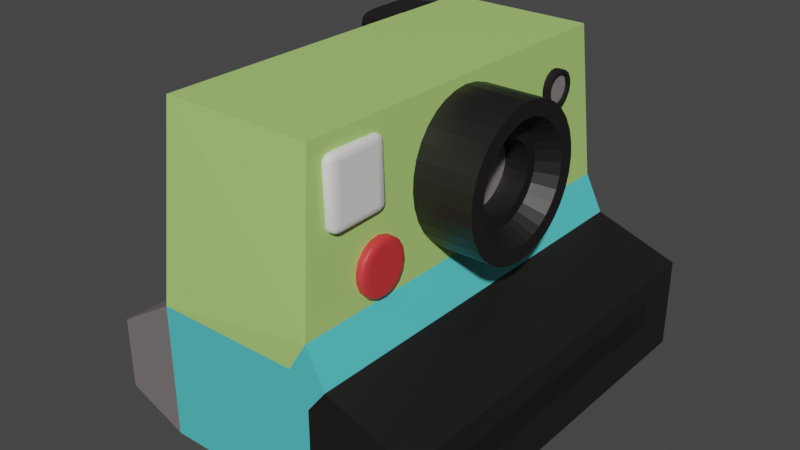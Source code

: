 # Source: polaroid.blend  (saved by Blender 3.6.14; exported with 4.5.12 LTS)
import bpy
from mathutils import Matrix  # noqa: F401  (used for matrix-valued properties, if any)

bpy.ops.wm.read_factory_settings(use_empty=True)
scene = bpy.context.scene
scene.name = 'Scene'

# ---- collections
col_collection = bpy.data.collections.new('Collection'); scene.collection.children.link(col_collection)

# ---- materials (node trees are filled in below, after node groups)
mat_material_001 = bpy.data.materials.new('Material.001')
mat_material_001.use_transparent_shadow = False
mat_material_002 = bpy.data.materials.new('Material.002')
mat_material_002.use_transparent_shadow = False
mat_material_003 = bpy.data.materials.new('Material.003')
mat_material_003.use_transparent_shadow = False
mat_material_004 = bpy.data.materials.new('Material.004')
mat_material_004.use_transparent_shadow = False
mat_material_005 = bpy.data.materials.new('Material.005')
mat_material_005.use_transparent_shadow = False
mat_material_006 = bpy.data.materials.new('Material.006')
mat_material_006.use_transparent_shadow = False

# ---- material node trees
mat_material_001.use_nodes = True; mat_material_001.node_tree.nodes.clear()
_N = mat_material_001.node_tree.nodes; _L = mat_material_001.node_tree.links
n0 = _N.new('ShaderNodeBsdfPrincipled'); n0.name = 'Principled BSDF'; n0.location = (10, 300)
n0.distribution = 'GGX'
n0.subsurface_method = 'RANDOM_WALK_SKIN'
n0.inputs[0].default_value = (0.4452, 0.7084, 0.1946, 1.0)
n0.inputs[3].default_value = 1.45
n0.inputs[27].default_value = (0.0, 0.0, 0.0, 1.0)
n0.inputs[28].default_value = 1.0
n1 = _N.new('ShaderNodeOutputMaterial'); n1.name = 'Material Output'; n1.location = (300, 300)
_L.new(n0.outputs[0], n1.inputs[0])
n1.is_active_output = True
mat_material_002.use_nodes = True; mat_material_002.node_tree.nodes.clear()
_N = mat_material_002.node_tree.nodes; _L = mat_material_002.node_tree.links
n0 = _N.new('ShaderNodeBsdfPrincipled'); n0.name = 'Principled BSDF'; n0.location = (10, 300)
n0.distribution = 'GGX'
n0.subsurface_method = 'RANDOM_WALK_SKIN'
n0.inputs[0].default_value = (0.01033, 0.008568, 0.008568, 1.0)
n0.inputs[3].default_value = 1.45
n0.inputs[27].default_value = (0.0, 0.0, 0.0, 1.0)
n0.inputs[28].default_value = 1.0
n1 = _N.new('ShaderNodeOutputMaterial'); n1.name = 'Material Output'; n1.location = (300, 300)
_L.new(n0.outputs[0], n1.inputs[0])
n1.is_active_output = True
mat_material_003.use_nodes = True; mat_material_003.node_tree.nodes.clear()
_N = mat_material_003.node_tree.nodes; _L = mat_material_003.node_tree.links
n0 = _N.new('ShaderNodeBsdfPrincipled'); n0.name = 'Principled BSDF'; n0.location = (10, 300)
n0.distribution = 'GGX'
n0.subsurface_method = 'RANDOM_WALK_SKIN'
n0.inputs[0].default_value = (0.2384, 0.2122, 0.2122, 1.0)
n0.inputs[3].default_value = 1.45
n0.inputs[27].default_value = (0.0, 0.0, 0.0, 1.0)
n0.inputs[28].default_value = 1.0
n1 = _N.new('ShaderNodeOutputMaterial'); n1.name = 'Material Output'; n1.location = (300, 300)
_L.new(n0.outputs[0], n1.inputs[0])
n1.is_active_output = True
mat_material_004.use_nodes = True; mat_material_004.node_tree.nodes.clear()
_N = mat_material_004.node_tree.nodes; _L = mat_material_004.node_tree.links
n0 = _N.new('ShaderNodeBsdfPrincipled'); n0.name = 'Principled BSDF'; n0.location = (10, 300)
n0.distribution = 'GGX'
n0.subsurface_method = 'RANDOM_WALK_SKIN'
n0.inputs[0].default_value = (0.8469, 0.7991, 0.807, 1.0)
n0.inputs[3].default_value = 1.45
n0.inputs[27].default_value = (0.0, 0.0, 0.0, 1.0)
n0.inputs[28].default_value = 1.0
n1 = _N.new('ShaderNodeOutputMaterial'); n1.name = 'Material Output'; n1.location = (300, 300)
_L.new(n0.outputs[0], n1.inputs[0])
n1.is_active_output = True
mat_material_005.use_nodes = True; mat_material_005.node_tree.nodes.clear()
_N = mat_material_005.node_tree.nodes; _L = mat_material_005.node_tree.links
n0 = _N.new('ShaderNodeBsdfPrincipled'); n0.name = 'Principled BSDF'; n0.location = (10, 300)
n0.distribution = 'GGX'
n0.subsurface_method = 'RANDOM_WALK_SKIN'
n0.inputs[0].default_value = (0.6795, 0.03955, 0.04374, 1.0)
n0.inputs[3].default_value = 1.45
n0.inputs[27].default_value = (0.0, 0.0, 0.0, 1.0)
n0.inputs[28].default_value = 1.0
n1 = _N.new('ShaderNodeOutputMaterial'); n1.name = 'Material Output'; n1.location = (300, 300)
_L.new(n0.outputs[0], n1.inputs[0])
n1.is_active_output = True
mat_material_006.use_nodes = True; mat_material_006.node_tree.nodes.clear()
_N = mat_material_006.node_tree.nodes; _L = mat_material_006.node_tree.links
n0 = _N.new('ShaderNodeBsdfPrincipled'); n0.name = 'Principled BSDF'; n0.location = (10, 300)
n0.distribution = 'GGX'
n0.subsurface_method = 'RANDOM_WALK_SKIN'
n0.inputs[0].default_value = (0.09084, 0.5972, 0.6105, 1.0)
n0.inputs[3].default_value = 1.45
n0.inputs[27].default_value = (0.0, 0.0, 0.0, 1.0)
n0.inputs[28].default_value = 1.0
n1 = _N.new('ShaderNodeOutputMaterial'); n1.name = 'Material Output'; n1.location = (300, 300)
_L.new(n0.outputs[0], n1.inputs[0])
n1.is_active_output = True

# ---- world
world_world = bpy.data.worlds.new('World'); scene.world = world_world
world_world.use_nodes = True; world_world.node_tree.nodes.clear()
_N = world_world.node_tree.nodes; _L = world_world.node_tree.links
n0 = _N.new('ShaderNodeOutputWorld'); n0.name = 'World Output'; n0.location = (300, 300)
n1 = _N.new('ShaderNodeBackground'); n1.name = 'Background'; n1.location = (10, 300)
n1.inputs[0].default_value = (0.05088, 0.05088, 0.05088, 1.0)
_L.new(n1.outputs[0], n0.inputs[0])
n0.is_active_output = True
world_world.color = (0.05088, 0.05088, 0.05088)
world_world.use_sun_shadow = False
world_world.sun_shadow_jitter_overblur = 0.0

# ---- meshes
me_cube = bpy.data.meshes.new('Cube')
me_cube.from_pydata([(0.9153, 0.9073, 1.404), (0.9153, -0.9234, 1.404), (1.0, -1.008, -1.0), (-0.9153, 0.9073, 1.404), (-0.9153, -0.9234, 1.404), (-1.0, -1.008, -1.0), (-1.0, -1.008, 0.0), (2.239, 0.7449, -0.4443), (2.239, 0.7449, -0.6328), (2.239, -0.761, -0.4443), (2.239, -0.761, -0.6328), (1.0, 0.992, 0.2269), (1.222, 0.992, -0.04707), (1.222, -1.008, -0.04707), (1.0, -1.008, 0.2269), (0.7731, -1.008, 0.0), (1.0, -1.008, -0.2269), (0.6248, 0.3563, 0.8009), (1.667, 0.2796, 0.8009), (0.6248, 0.3494, 0.6958), (1.667, 0.2729, 0.7101), (0.6248, 0.3291, 0.5947), (1.667, 0.2533, 0.6237), (0.6248, 0.2962, 0.5016), (1.667, 0.2222, 0.5459), (0.6248, 0.2519, 0.42), (1.667, 0.1821, 0.4805), (0.6248, 0.1979, 0.353), (1.667, 0.1363, 0.4302), (0.6248, 0.1363, 0.3032), (1.667, 0.08888, 0.3963), (0.6248, 0.0695, 0.2726), (1.667, 0.04321, 0.3778), (0.6248, -3.789e-09, 0.2622), (1.667, -4.283e-09, 0.3721), (0.6248, -0.0695, 0.2726), (1.667, -0.04321, 0.3778), (0.6248, -0.1363, 0.3032), (1.667, -0.08888, 0.3963), (0.6248, -0.1979, 0.353), (1.667, -0.1363, 0.4302), (0.6248, -0.2519, 0.42), (1.667, -0.1821, 0.4805), (0.6248, -0.2962, 0.5016), (1.667, -0.2222, 0.5459), (0.6248, -0.3291, 0.5947), (1.667, -0.2533, 0.6237), (0.6248, -0.3494, 0.6958), (1.667, -0.2729, 0.7101), (0.6248, -0.3563, 0.8009), (1.667, -0.2796, 0.8009), (0.6248, -0.3494, 0.906), (1.667, -0.2729, 0.8917), (0.6248, -0.3291, 1.007), (1.667, -0.2533, 0.9781), (0.6248, -0.2962, 1.1), (1.667, -0.2222, 1.056), (0.6248, -0.2519, 1.182), (1.667, -0.1821, 1.121), (0.6248, -0.1979, 1.249), (1.667, -0.1363, 1.172), (0.6248, -0.1363, 1.299), (1.667, -0.08888, 1.205), (0.6248, -0.0695, 1.329), (1.667, -0.04321, 1.224), (0.6248, -3.789e-09, 1.34), (1.667, -4.283e-09, 1.23), (0.6248, 0.0695, 1.329), (1.667, 0.04321, 1.224), (0.6248, 0.1363, 1.299), (1.667, 0.08888, 1.205), (0.6248, 0.1979, 1.249), (1.667, 0.1363, 1.172), (0.6248, 0.2519, 1.182), (1.667, 0.1821, 1.121), (0.6248, 0.2962, 1.1), (1.667, 0.2222, 1.056), (0.6248, 0.3291, 1.007), (1.667, 0.2533, 0.9781), (0.6248, 0.3494, 0.906), (1.667, 0.2729, 0.8917), (1.667, 0.3494, 0.6958), (1.667, 0.3563, 0.8009), (1.667, 0.3291, 0.5947), (1.667, 0.2962, 0.5016), (1.667, 0.2519, 0.42), (1.667, 0.1979, 0.353), (1.667, 0.1363, 0.3032), (1.667, 0.0695, 0.2726), (1.667, -3.789e-09, 0.2622), (1.667, -0.0695, 0.2726), (1.667, -0.1363, 0.3032), (1.667, -0.1979, 0.353), (1.667, -0.2519, 0.42), (1.667, -0.2962, 0.5016), (1.667, -0.3291, 0.5947), (1.667, -0.3494, 0.6958), (1.667, -0.3563, 0.8009), (1.667, -0.3494, 0.906), (1.667, -0.3291, 1.007), (1.667, -0.2962, 1.1), (1.667, -0.2519, 1.182), (1.667, -0.1979, 1.249), (1.667, -0.1363, 1.299), (1.667, -0.0695, 1.329), (1.667, -3.789e-09, 1.34), (1.667, 0.0695, 1.329), (1.667, 0.1363, 1.299), (1.667, 0.1979, 1.249), (1.667, 0.2519, 1.182), (1.667, 0.2962, 1.1), (1.667, 0.3291, 1.007), (1.667, 0.3494, 0.906), (1.435, 0.1656, 0.7433), (1.435, 0.1704, 0.8009), (1.435, 0.1518, 0.6889), (1.435, 0.1303, 0.6407), (1.435, 0.1033, 0.6013), (1.435, 0.07391, 0.5725), (1.435, 0.04564, 0.5544), (1.435, 0.02109, 0.5455), (1.435, -9.216e-09, 0.543), (1.435, -0.02109, 0.5455), (1.435, -0.04564, 0.5544), (1.435, -0.07391, 0.5725), (1.435, -0.1033, 0.6013), (1.435, -0.1303, 0.6407), (1.435, -0.1518, 0.6889), (1.435, -0.1656, 0.7433), (1.435, -0.1704, 0.8009), (1.435, -0.1656, 0.8585), (1.435, -0.1518, 0.9129), (1.435, -0.1303, 0.9611), (1.435, -0.1033, 1.0), (1.435, -0.07391, 1.029), (1.435, -0.04564, 1.047), (1.435, -0.02109, 1.056), (1.435, -8.441e-09, 1.059), (1.435, 0.02109, 1.056), (1.435, 0.04564, 1.047), (1.435, 0.07391, 1.029), (1.435, 0.1033, 1.0), (1.435, 0.1303, 0.9611), (1.435, 0.1518, 0.9129), (1.435, 0.1656, 0.8585), (1.435, 0.2163, 0.7289), (1.435, 0.2216, 0.8009), (1.435, 0.2008, 0.6605), (1.435, 0.1761, 0.5988), (1.435, 0.1443, 0.547), (1.435, 0.108, 0.5071), (1.435, 0.07044, 0.4802), (1.435, 0.03425, 0.4656), (1.435, -8.441e-09, 0.461), (1.435, -0.03425, 0.4656), (1.435, -0.07044, 0.4802), (1.435, -0.108, 0.5071), (1.435, -0.1443, 0.547), (1.435, -0.1761, 0.5988), (1.435, -0.2008, 0.6605), (1.435, -0.2163, 0.7289), (1.435, -0.2216, 0.8009), (1.435, -0.2163, 0.8728), (1.435, -0.2008, 0.9413), (1.435, -0.1761, 1.003), (1.435, -0.1443, 1.055), (1.435, -0.108, 1.095), (1.435, -0.07044, 1.122), (1.435, -0.03425, 1.136), (1.435, -8.441e-09, 1.141), (1.435, 0.03425, 1.136), (1.435, 0.07044, 1.122), (1.435, 0.108, 1.095), (1.435, 0.1443, 1.055), (1.435, 0.1761, 1.003), (1.435, 0.2008, 0.9413), (1.435, 0.2163, 0.8728), (1.154, 0.1656, 0.7433), (1.154, 0.1704, 0.8009), (1.154, 0.1518, 0.6889), (1.154, 0.1303, 0.6407), (1.154, 0.1033, 0.6013), (1.154, 0.07391, 0.5725), (1.154, 0.04564, 0.5544), (1.154, 0.02109, 0.5455), (1.154, -1.144e-08, 0.543), (1.154, -0.02109, 0.5455), (1.154, -0.04564, 0.5544), (1.154, -0.07391, 0.5725), (1.154, -0.1033, 0.6013), (1.154, -0.1303, 0.6407), (1.154, -0.1518, 0.6889), (1.154, -0.1656, 0.7433), (1.154, -0.1704, 0.8009), (1.154, -0.1656, 0.8585), (1.154, -0.1518, 0.9129), (1.154, -0.1303, 0.9611), (1.154, -0.1033, 1.0), (1.154, -0.07391, 1.029), (1.154, -0.04564, 1.047), (1.154, -0.02109, 1.056), (1.154, -1.066e-08, 1.059), (1.154, 0.02109, 1.056), (1.154, 0.04564, 1.047), (1.154, 0.07391, 1.029), (1.154, 0.1033, 1.0), (1.154, 0.1303, 0.9611), (1.154, 0.1518, 0.9129), (1.154, 0.1656, 0.8585), (2.239, 0.992, -0.2628), (2.239, 0.992, -0.9455), (2.239, -1.008, -0.2628), (2.239, -1.008, -0.9455), (1.916, 0.7449, -0.4443), (1.916, 0.7449, -0.6328), (1.916, -0.761, -0.4443), (1.916, -0.761, -0.6328), (-2.066, 0.8979, -0.9866), (-2.066, -0.914, -0.9866), (-2.066, 0.8979, -0.4333), (-2.066, -0.914, -0.4333), (-1.505, 0.524, 0.9898), (-1.505, 0.524, 1.198), (-1.505, 0.7449, 0.9898), (-1.505, 0.7449, 1.198), (-1.308, 0.7449, 0.9898), (-1.308, 0.524, 0.9898), (-1.308, 0.524, 1.198), (-1.308, 0.7449, 1.198), (0.9372, -0.5826, 1.295), (0.9923, -0.5819, 1.246), (0.9364, -0.5321, 1.244), (0.9633, -0.5822, 1.289), (0.9353, -0.5573, 1.288), (0.9604, -0.5579, 1.282), (0.9831, -0.5567, 1.246), (0.9835, -0.5819, 1.271), (0.9746, -0.5578, 1.27), (0.935, -0.5387, 1.269), (0.9625, -0.5384, 1.245), (0.9602, -0.5449, 1.269), (1.023, -0.5844, 0.8602), (0.9762, -0.5857, 0.808), (0.9672, -0.5346, 0.8579), (1.018, -0.5847, 0.8347), (1.014, -0.5592, 0.8596), (1.009, -0.5606, 0.8352), (0.9732, -0.5603, 0.8144), (1.001, -0.5852, 0.8155), (0.9972, -0.5609, 0.8217), (0.9934, -0.5409, 0.8587), (0.9699, -0.5416, 0.8327), (0.9949, -0.5477, 0.8346), (0.9585, -0.8034, 1.299), (0.9674, -0.8546, 1.25), (1.014, -0.8031, 1.25), (0.9615, -0.8288, 1.293), (0.9845, -0.8031, 1.293), (0.9863, -0.8275, 1.287), (0.9923, -0.8474, 1.25), (0.9647, -0.8476, 1.275), (0.9886, -0.8407, 1.274), (1.005, -0.803, 1.275), (1.009, -0.8285, 1.251), (1.001, -0.8274, 1.275), (1.044, -0.8056, 0.8641), (0.9983, -0.8571, 0.8636), (0.9974, -0.8066, 0.812), (1.04, -0.831, 0.8644), (1.04, -0.8058, 0.8386), (1.035, -0.8302, 0.8399), (0.9996, -0.8504, 0.8382), (1.023, -0.8499, 0.8642), (1.023, -0.8435, 0.8398), (1.022, -0.8062, 0.8195), (0.9993, -0.8319, 0.8192), (1.023, -0.8304, 0.8265), (0.2523, -0.5938, 1.275), (0.2514, -0.5433, 1.223), (0.2052, -0.5948, 1.222), (0.2504, -0.5685, 1.267), (0.2273, -0.5942, 1.267), (0.2266, -0.5699, 1.26), (0.2266, -0.5504, 1.222), (0.2501, -0.5499, 1.248), (0.2264, -0.5569, 1.247), (0.21, -0.5946, 1.248), (0.2096, -0.5693, 1.222), (0.2144, -0.5702, 1.247), (0.2912, -0.5969, 0.7872), (0.2361, -0.5973, 0.8363), (0.2823, -0.5458, 0.8371), (0.2652, -0.5973, 0.7932), (0.2882, -0.5715, 0.7936), (0.2634, -0.5729, 0.7994), (0.2405, -0.5718, 0.8361), (0.2449, -0.5974, 0.8112), (0.2491, -0.573, 0.8121), (0.285, -0.5528, 0.8119), (0.2574, -0.5529, 0.8364), (0.2611, -0.5597, 0.8123), (0.2735, -0.8146, 1.279), (0.2265, -0.816, 1.226), (0.2824, -0.8658, 1.229), (0.2486, -0.8152, 1.271), (0.2765, -0.84, 1.272), (0.2525, -0.8395, 1.265), (0.2358, -0.8412, 1.227), (0.2313, -0.8156, 1.252), (0.2403, -0.8398, 1.251), (0.2798, -0.8588, 1.254), (0.2563, -0.8595, 1.228), (0.2548, -0.8527, 1.252), (0.3125, -0.8178, 0.7912), (0.3133, -0.8683, 0.8428), (0.2574, -0.8185, 0.8402), (0.3144, -0.8431, 0.7984), (0.2864, -0.8182, 0.7971), (0.2893, -0.8424, 0.8042), (0.2871, -0.862, 0.8419), (0.3147, -0.8616, 0.8174), (0.2895, -0.8555, 0.8175), (0.2662, -0.8185, 0.8151), (0.2666, -0.8437, 0.8409), (0.2751, -0.8426, 0.8169), (0.421, -0.4483, 0.4535), (0.5723, 0.5834, 0.9653), (0.421, -0.4574, 0.3804), (1.021, 0.6222, 0.9454), (0.421, -0.4833, 0.3172), (0.5723, 0.6062, 0.9276), (0.421, -0.5225, 0.2724), (1.021, 0.6451, 0.9297), (0.421, -0.5698, 0.2521), (0.5723, 0.6363, 0.9049), (0.421, -0.6188, 0.2589), (1.021, 0.6668, 0.927), (0.421, -0.6628, 0.2921), (0.5723, 0.6699, 0.9002), (0.421, -0.6959, 0.347), (1.021, 0.6892, 0.9357), (0.421, -0.7137, 0.4163), (0.5723, 0.7023, 0.9141), (0.421, -0.7137, 0.4907), (1.021, 0.7115, 0.9587), (0.421, -0.6959, 0.56), (0.5723, 0.7292, 0.9448), (0.421, -0.6628, 0.615), (1.021, 0.7278, 0.9948), (0.421, -0.6188, 0.6481), (0.5723, 0.747, 0.9882), (0.421, -0.5698, 0.655), (1.021, 0.7337, 1.038), (0.421, -0.5225, 0.6346), (0.5723, 0.7532, 1.038), (0.421, -0.4833, 0.5898), (0.421, -0.4574, 0.5266), (1.075, -0.4883, 0.4535), (1.035, -0.4483, 0.4535), (1.073, -0.4759, 0.4535), (1.067, -0.4648, 0.4535), (1.059, -0.456, 0.4535), (1.047, -0.4503, 0.4535), (1.075, -0.4961, 0.3906), (1.035, -0.4574, 0.3804), (1.073, -0.4841, 0.3874), (1.067, -0.4733, 0.3846), (1.059, -0.4648, 0.3824), (1.047, -0.4593, 0.3809), (1.075, -0.5174, 0.3384), (1.035, -0.4833, 0.3172), (1.073, -0.5069, 0.3318), (1.067, -0.4973, 0.3259), (1.059, -0.4898, 0.3213), (1.047, -0.4849, 0.3183), (1.075, -0.5464, 0.3053), (1.035, -0.5225, 0.2724), (1.073, -0.539, 0.2951), (1.067, -0.5324, 0.286), (1.059, -0.5271, 0.2787), (1.047, -0.5237, 0.274), (1.075, -0.5753, 0.2929), (1.035, -0.5698, 0.2521), (1.073, -0.5736, 0.2803), (1.067, -0.5721, 0.2689), (1.059, -0.5708, 0.2599), (1.047, -0.5701, 0.2541), (1.075, -0.6031, 0.2968), (1.035, -0.6188, 0.2589), (1.073, -0.6079, 0.2851), (1.067, -0.6123, 0.2745), (1.059, -0.6158, 0.2662), (1.047, -0.618, 0.2608), (1.075, -0.6328, 0.3191), (1.035, -0.6628, 0.2921), (1.073, -0.642, 0.3108), (1.067, -0.6504, 0.3032), (1.059, -0.657, 0.2972), (1.047, -0.6613, 0.2934), (1.075, -0.6589, 0.3625), (1.035, -0.6959, 0.347), (1.073, -0.6704, 0.3577), (1.067, -0.6807, 0.3534), (1.059, -0.6888, 0.35), (1.047, -0.6941, 0.3478), (1.075, -0.674, 0.4213), (1.035, -0.7137, 0.4163), (1.073, -0.6863, 0.4198), (1.067, -0.6973, 0.4184), (1.059, -0.7061, 0.4173), (1.047, -0.7117, 0.4166), (1.075, -0.674, 0.4857), (1.035, -0.7137, 0.4907), (1.073, -0.6863, 0.4872), (1.067, -0.6973, 0.4886), (1.059, -0.7061, 0.4897), (1.047, -0.7117, 0.4905), (1.075, -0.6589, 0.5445), (1.035, -0.6959, 0.56), (1.073, -0.6704, 0.5493), (1.067, -0.6807, 0.5536), (1.059, -0.6888, 0.5571), (1.047, -0.6941, 0.5593), (1.075, -0.6328, 0.5879), (1.035, -0.6628, 0.615), (1.073, -0.642, 0.5963), (1.067, -0.6504, 0.6038), (1.059, -0.657, 0.6098), (1.047, -0.6613, 0.6136), (1.075, -0.6031, 0.6103), (1.035, -0.6188, 0.6481), (1.073, -0.6079, 0.622), (1.067, -0.6123, 0.6325), (1.059, -0.6158, 0.6409), (1.047, -0.618, 0.6463), (1.075, -0.5753, 0.6142), (1.035, -0.5698, 0.655), (1.073, -0.5736, 0.6268), (1.067, -0.5721, 0.6381), (1.059, -0.5708, 0.6472), (1.047, -0.5701, 0.653), (1.075, -0.5464, 0.6017), (1.035, -0.5225, 0.6346), (1.073, -0.539, 0.6119), (1.067, -0.5324, 0.6211), (1.059, -0.5271, 0.6283), (1.047, -0.5237, 0.633), (1.075, -0.5174, 0.5687), (1.035, -0.4833, 0.5898), (1.073, -0.5069, 0.5752), (1.067, -0.4973, 0.5811), (1.059, -0.4898, 0.5858), (1.047, -0.4849, 0.5888), (1.075, -0.4961, 0.5165), (1.035, -0.4574, 0.5266), (1.073, -0.4841, 0.5196), (1.067, -0.4733, 0.5224), (1.059, -0.4648, 0.5247), (1.047, -0.4593, 0.5261), (1.021, 0.6022, 0.9754), (0.5723, 0.5713, 1.013), (1.021, 0.5907, 1.016), (0.5723, 0.5713, 1.064), (1.021, 0.5907, 1.06), (0.5723, 0.5834, 1.111), (1.021, 0.6022, 1.101), (0.5723, 0.6062, 1.149), (1.021, 0.6222, 1.131), (0.5723, 0.6363, 1.172), (1.021, 0.6451, 1.147), (0.5723, 0.6699, 1.176), (1.021, 0.6668, 1.15), (0.5723, 0.7023, 1.162), (1.021, 0.6892, 1.141), (0.5723, 0.7292, 1.132), (1.021, 0.7115, 1.118), (0.5723, 0.747, 1.088), (1.021, 0.7278, 1.082), (1.021, 0.6363, 0.9049), (1.021, 0.6699, 0.9002), (1.021, 0.7023, 0.9141), (1.021, 0.7292, 0.9448), (1.021, 0.747, 0.9882), (1.021, 0.7532, 1.038), (1.021, 0.6062, 0.9276), (1.021, 0.5834, 0.9653), (1.021, 0.5713, 1.013), (1.021, 0.5713, 1.064), (1.021, 0.5834, 1.111), (1.021, 0.6062, 1.149), (1.021, 0.6363, 1.172), (1.021, 0.6699, 1.176), (1.021, 0.7023, 1.162), (1.021, 0.7292, 1.132), (1.021, 0.747, 1.088), (0.8982, 0.6451, 0.9297), (0.8982, 0.6668, 0.927), (0.8982, 0.6892, 0.9357), (0.8982, 0.7115, 0.9587), (0.8982, 0.7278, 0.9948), (0.8982, 0.7337, 1.038), (0.8982, 0.6222, 0.9454), (0.8982, 0.6022, 0.9754), (0.8982, 0.5907, 1.016), (0.8982, 0.5907, 1.06), (0.8982, 0.6022, 1.101), (0.8982, 0.6222, 1.131), (0.8982, 0.6451, 1.147), (0.8982, 0.6668, 1.15), (0.8982, 0.6892, 1.141), (0.8982, 0.7115, 1.118), (0.8982, 0.7278, 1.082), (0.9826, 0.6451, 0.9297), (0.9826, 0.6668, 0.927), (0.9826, 0.6892, 0.9357), (0.9826, 0.7115, 0.9587), (0.9826, 0.7278, 0.9948), (0.9826, 0.7337, 1.038), (0.9826, 0.6222, 0.9454), (0.9826, 0.6022, 0.9754), (0.9826, 0.5907, 1.016), (0.9826, 0.5907, 1.06), (0.9826, 0.6022, 1.101), (0.9826, 0.6222, 1.131), (0.9826, 0.6451, 1.147), (0.9826, 0.6668, 1.15), (0.9826, 0.6892, 1.141), (0.9826, 0.7115, 1.118), (0.9826, 0.7278, 1.082), (0.5723, 0.5834, 0.6161), (1.021, 0.6222, 0.5962), (0.5723, 0.6062, 0.5785), (1.021, 0.6451, 0.5806), (0.5723, 0.6363, 0.5557), (1.021, 0.6668, 0.5779), (0.5723, 0.6699, 0.551), (1.021, 0.6892, 0.5866), (0.5723, 0.7023, 0.565), (1.021, 0.7115, 0.6096), (0.5723, 0.7292, 0.5957), (1.021, 0.7278, 0.6457), (0.5723, 0.747, 0.6391), (1.021, 0.7337, 0.6892), (0.5723, 0.7532, 0.6892), (1.021, 0.6022, 0.6263), (0.5723, 0.5713, 0.6637), (1.021, 0.5907, 0.667), (0.5723, 0.5713, 0.7146), (1.021, 0.5907, 0.7114), (0.5723, 0.5834, 0.7622), (1.021, 0.6022, 0.752), (0.5723, 0.6062, 0.7999), (1.021, 0.6222, 0.7821), (0.5723, 0.6363, 0.8226), (1.021, 0.6451, 0.7977), (0.5723, 0.6699, 0.8273), (1.021, 0.6668, 0.8005), (0.5723, 0.7023, 0.8133), (1.021, 0.6892, 0.7917), (0.5723, 0.7292, 0.7826), (1.021, 0.7115, 0.7687), (0.5723, 0.747, 0.7393), (1.021, 0.7278, 0.7326), (1.021, 0.6363, 0.5557), (1.021, 0.6699, 0.551), (1.021, 0.7023, 0.565), (1.021, 0.7292, 0.5957), (1.021, 0.747, 0.6391), (1.021, 0.7532, 0.6892), (1.021, 0.6062, 0.5785), (1.021, 0.5834, 0.6161), (1.021, 0.5713, 0.6637), (1.021, 0.5713, 0.7146), (1.021, 0.5834, 0.7622), (1.021, 0.6062, 0.7999), (1.021, 0.6363, 0.8226), (1.021, 0.6699, 0.8273), (1.021, 0.7023, 0.8133), (1.021, 0.7292, 0.7826), (1.021, 0.747, 0.7393), (0.8982, 0.6451, 0.5806), (0.8982, 0.6668, 0.5779), (0.8982, 0.6892, 0.5866), (0.8982, 0.7115, 0.6096), (0.8982, 0.7278, 0.6457), (0.8982, 0.7337, 0.6892), (0.8982, 0.6222, 0.5962), (0.8982, 0.6022, 0.6263), (0.8982, 0.5907, 0.667), (0.8982, 0.5907, 0.7114), (0.8982, 0.6022, 0.752), (0.8982, 0.6222, 0.7821), (0.8982, 0.6451, 0.7977), (0.8982, 0.6668, 0.8005), (0.8982, 0.6892, 0.7917), (0.8982, 0.7115, 0.7687), (0.8982, 0.7278, 0.7326), (0.9826, 0.6451, 0.5806), (0.9826, 0.6668, 0.5779), (0.9826, 0.6892, 0.5866), (0.9826, 0.7115, 0.6096), (0.9826, 0.7278, 0.6457), (0.9826, 0.7337, 0.6892), (0.9826, 0.6222, 0.5962), (0.9826, 0.6022, 0.6263), (0.9826, 0.5907, 0.667), (0.9826, 0.5907, 0.7114), (0.9826, 0.6022, 0.752), (0.9826, 0.6222, 0.7821), (0.9826, 0.6451, 0.7977), (0.9826, 0.6668, 0.8005), (0.9826, 0.6892, 0.7917), (0.9826, 0.7115, 0.7687), (0.9826, 0.7278, 0.7326), (1.0, 0.992, -1.0), (-1.0, 0.992, -1.0), (-1.0, 0.992, 0.0), (1.0, 0.992, -0.2269), (0.7731, 0.992, 0.0), (0.742, 0.9517, -0.9195), (0.3459, 0.9517, -0.9195), (0.3457, 0.9517, -0.8087), (0.7393, 0.9517, -0.81), (0.742, 0.9445, -0.9195), (0.7992, 0.992, -0.9374), (0.7448, 0.9592, -0.9204), (0.7529, 0.9724, -0.9229), (0.7656, 0.9829, -0.9269), (0.7816, 0.9896, -0.9319), (0.2904, 0.992, -0.9384), (0.3459, 0.9445, -0.9195), (0.3076, 0.9896, -0.9326), (0.323, 0.9829, -0.9273), (0.3353, 0.9724, -0.9231), (0.3432, 0.9592, -0.9204), (0.2897, 0.992, -0.775), (0.3457, 0.9445, -0.8087), (0.307, 0.9896, -0.7854), (0.3226, 0.9829, -0.7948), (0.335, 0.9724, -0.8022), (0.3429, 0.9592, -0.807), (0.7393, 0.9445, -0.81), (0.795, 0.992, -0.7763), (0.7421, 0.9592, -0.8084), (0.75, 0.9724, -0.8036), (0.7623, 0.9829, -0.7961), (0.7778, 0.9896, -0.7867), (-0.9094, 0.4275, 0.8656), (-0.9094, 0.5122, 0.7809), (-0.9094, 0.4389, 0.8233), (-0.9094, 0.4698, 0.7922), (-0.9094, 0.5122, 1.407), (-0.9094, 0.4275, 1.322), (-0.9094, 0.4698, 1.395), (-0.9094, 0.4389, 1.364), (-0.9094, 0.7568, 0.7809), (-0.9094, 0.8414, 0.8656), (-0.9094, 0.7991, 0.7922), (-0.9094, 0.8301, 0.8233), (-0.9094, 0.8414, 1.322), (-0.9094, 0.7568, 1.407), (-0.9094, 0.8301, 1.364), (-0.9094, 0.7991, 1.395), (-1.505, 0.7707, 0.9266), (-1.42, 0.8166, 0.9032), (-1.42, 0.7319, 0.8184), (-1.493, 0.7912, 0.9217), (-1.492, 0.7571, 0.8754), (-1.483, 0.7831, 0.8737), (-1.422, 0.8039, 0.8617), (-1.462, 0.8081, 0.9132), (-1.462, 0.798, 0.8696), (-1.461, 0.7431, 0.8363), (-1.422, 0.7734, 0.8311), (-1.461, 0.7777, 0.8456), (-1.42, 0.537, 0.8184), (-1.42, 0.4523, 0.9032), (-1.505, 0.4982, 0.9266), (-1.422, 0.4955, 0.8311), (-1.461, 0.5258, 0.8363), (-1.461, 0.4912, 0.8456), (-1.462, 0.4608, 0.9132), (-1.422, 0.465, 0.8617), (-1.462, 0.4709, 0.8696), (-1.492, 0.5118, 0.8754), (-1.493, 0.4777, 0.9217), (-1.483, 0.4858, 0.8737), (-1.42, 0.4523, 1.284), (-1.42, 0.537, 1.369), (-1.505, 0.4982, 1.261), (-1.422, 0.465, 1.326), (-1.462, 0.4608, 1.274), (-1.462, 0.4709, 1.318), (-1.461, 0.5258, 1.351), (-1.422, 0.4955, 1.356), (-1.461, 0.4912, 1.342), (-1.493, 0.4777, 1.266), (-1.492, 0.5118, 1.312), (-1.483, 0.4858, 1.314), (-1.42, 0.7319, 1.369), (-1.42, 0.8166, 1.284), (-1.505, 0.7707, 1.261), (-1.422, 0.7734, 1.356), (-1.461, 0.7431, 1.351), (-1.461, 0.7777, 1.342), (-1.462, 0.8081, 1.274), (-1.422, 0.8039, 1.326), (-1.462, 0.798, 1.318), (-1.492, 0.7571, 1.312), (-1.493, 0.7912, 1.266), (-1.483, 0.7831, 1.314)], [], [(0, 3, 4, 1), (2, 16, 15, 6, 5), (6, 4, 3, 616), (615, 614, 2, 5), (616, 3, 0, 11, 618), (12, 13, 211, 209), (11, 0, 1, 14), (13, 16, 2, 212, 211), (615, 5, 218, 217), (8, 7, 213, 214), (15, 14, 1, 4, 6), (630, 636, 621, 620), (2, 614, 210, 212), (11, 12, 617, 618), (13, 14, 15, 16), (11, 14, 13, 12), (614, 617, 12, 209, 210), (17, 82, 81, 19), (19, 81, 83, 21), (21, 83, 84, 23), (23, 84, 85, 25), (25, 85, 86, 27), (27, 86, 87, 29), (29, 87, 88, 31), (31, 88, 89, 33), (33, 89, 90, 35), (35, 90, 91, 37), (37, 91, 92, 39), (39, 92, 93, 41), (41, 93, 94, 43), (43, 94, 95, 45), (45, 95, 96, 47), (47, 96, 97, 49), (49, 97, 98, 51), (51, 98, 99, 53), (53, 99, 100, 55), (55, 100, 101, 57), (57, 101, 102, 59), (59, 102, 103, 61), (61, 103, 104, 63), (63, 104, 105, 65), (65, 105, 106, 67), (67, 106, 107, 69), (69, 107, 108, 71), (71, 108, 109, 73), (73, 109, 110, 75), (75, 110, 111, 77), (58, 56, 164, 165), (77, 111, 112, 79), (79, 112, 82, 17), (17, 19, 21, 23, 25, 27, 29, 31, 33, 35, 37, 39, 41, 43, 45, 47, 49, 51, 53, 55, 57, 59, 61, 63, 65, 67, 69, 71, 73, 75, 77, 79), (18, 20, 81, 82), (20, 22, 83, 81), (22, 24, 84, 83), (24, 26, 85, 84), (26, 28, 86, 85), (28, 30, 87, 86), (30, 32, 88, 87), (32, 34, 89, 88), (34, 36, 90, 89), (36, 38, 91, 90), (38, 40, 92, 91), (40, 42, 93, 92), (42, 44, 94, 93), (44, 46, 95, 94), (46, 48, 96, 95), (48, 50, 97, 96), (50, 52, 98, 97), (52, 54, 99, 98), (54, 56, 100, 99), (56, 58, 101, 100), (58, 60, 102, 101), (60, 62, 103, 102), (62, 64, 104, 103), (64, 66, 105, 104), (66, 68, 106, 105), (68, 70, 107, 106), (70, 72, 108, 107), (72, 74, 109, 108), (74, 76, 110, 109), (76, 78, 111, 110), (78, 80, 112, 111), (80, 18, 82, 112), (134, 133, 197, 198), (32, 30, 151, 152), (60, 58, 165, 166), (34, 32, 152, 153), (62, 60, 166, 167), (36, 34, 153, 154), (64, 62, 167, 168), (38, 36, 154, 155), (66, 64, 168, 169), (40, 38, 155, 156), (68, 66, 169, 170), (42, 40, 156, 157), (70, 68, 170, 171), (44, 42, 157, 158), (72, 70, 171, 172), (46, 44, 158, 159), (20, 18, 146, 145), (74, 72, 172, 173), (48, 46, 159, 160), (22, 20, 145, 147), (76, 74, 173, 174), (50, 48, 160, 161), (24, 22, 147, 148), (78, 76, 174, 175), (52, 50, 161, 162), (26, 24, 148, 149), (80, 78, 175, 176), (54, 52, 162, 163), (28, 26, 149, 150), (18, 80, 176, 146), (56, 54, 163, 164), (30, 28, 150, 151), (114, 113, 145, 146), (113, 115, 147, 145), (115, 116, 148, 147), (116, 117, 149, 148), (117, 118, 150, 149), (118, 119, 151, 150), (119, 120, 152, 151), (120, 121, 153, 152), (121, 122, 154, 153), (122, 123, 155, 154), (123, 124, 156, 155), (124, 125, 157, 156), (125, 126, 158, 157), (126, 127, 159, 158), (127, 128, 160, 159), (128, 129, 161, 160), (129, 130, 162, 161), (130, 131, 163, 162), (131, 132, 164, 163), (132, 133, 165, 164), (133, 134, 166, 165), (134, 135, 167, 166), (135, 136, 168, 167), (136, 137, 169, 168), (137, 138, 170, 169), (138, 139, 171, 170), (139, 140, 172, 171), (140, 141, 173, 172), (141, 142, 174, 173), (142, 143, 175, 174), (143, 144, 176, 175), (144, 114, 146, 176), (177, 178, 208, 207, 206, 205, 204, 203, 202, 201, 200, 199, 198, 197, 196, 195, 194, 193, 192, 191, 190, 189, 188, 187, 186, 185, 184, 183, 182, 181, 180, 179), (121, 120, 184, 185), (135, 134, 198, 199), (122, 121, 185, 186), (136, 135, 199, 200), (123, 122, 186, 187), (137, 136, 200, 201), (124, 123, 187, 188), (138, 137, 201, 202), (125, 124, 188, 189), (139, 138, 202, 203), (126, 125, 189, 190), (140, 139, 203, 204), (127, 126, 190, 191), (113, 114, 178, 177), (141, 140, 204, 205), (128, 127, 191, 192), (115, 113, 177, 179), (142, 141, 205, 206), (129, 128, 192, 193), (116, 115, 179, 180), (143, 142, 206, 207), (130, 129, 193, 194), (117, 116, 180, 181), (144, 143, 207, 208), (131, 130, 194, 195), (118, 117, 181, 182), (114, 144, 208, 178), (132, 131, 195, 196), (119, 118, 182, 183), (133, 132, 196, 197), (120, 119, 183, 184), (7, 8, 210, 209), (10, 9, 211, 212), (8, 10, 212, 210), (9, 7, 209, 211), (214, 213, 215, 216), (7, 9, 215, 213), (9, 10, 216, 215), (10, 8, 214, 216), (218, 220, 219, 217), (5, 6, 220, 218), (6, 616, 219, 220), (616, 615, 217, 219), (224, 223, 225, 228), (221, 223, 663, 677), (647, 652, 687, 676), (660, 699, 688, 651), (655, 657, 658, 656, 659, 661, 662, 660, 651, 653, 654, 652, 647, 649, 650, 648), (664, 700, 659, 656), (223, 224, 701, 663), (224, 222, 689, 701), (222, 221, 677, 689), (226, 227, 228, 225), (221, 222, 227, 226), (222, 224, 228, 227), (223, 221, 226, 225), (241, 230, 255, 265), (266, 254, 303, 314), (315, 302, 279, 290), (291, 278, 231, 243), (289, 242, 267, 313), (229, 232, 234, 233), (232, 236, 237, 234), (230, 235, 237, 236), (235, 239, 240, 237), (231, 238, 240, 239), (238, 233, 234, 240), (234, 237, 240), (241, 244, 246, 245), (244, 248, 249, 246), (242, 247, 249, 248), (247, 251, 252, 249), (243, 250, 252, 251), (250, 245, 246, 252), (246, 249, 252), (253, 256, 258, 257), (256, 260, 261, 258), (254, 259, 261, 260), (259, 263, 264, 261), (255, 262, 264, 263), (262, 257, 258, 264), (258, 261, 264), (265, 268, 270, 269), (268, 272, 273, 270), (266, 271, 273, 272), (271, 275, 276, 273), (267, 274, 276, 275), (274, 269, 270, 276), (270, 273, 276), (277, 280, 282, 281), (280, 284, 285, 282), (278, 283, 285, 284), (283, 287, 288, 285), (279, 286, 288, 287), (286, 281, 282, 288), (282, 285, 288), (289, 292, 294, 293), (292, 296, 297, 294), (290, 295, 297, 296), (295, 299, 300, 297), (291, 298, 300, 299), (298, 293, 294, 300), (294, 297, 300), (301, 304, 306, 305), (304, 308, 309, 306), (302, 307, 309, 308), (307, 311, 312, 309), (303, 310, 312, 311), (310, 305, 306, 312), (306, 309, 312), (313, 316, 318, 317), (316, 320, 321, 318), (314, 319, 321, 320), (319, 323, 324, 321), (315, 322, 324, 323), (322, 317, 318, 324), (318, 321, 324), (267, 242, 248, 274), (274, 248, 244, 269), (269, 244, 241, 265), (277, 229, 233, 280), (280, 233, 238, 284), (284, 238, 231, 278), (242, 289, 293, 247), (247, 293, 298, 251), (251, 298, 291, 243), (230, 241, 245, 235), (235, 245, 250, 239), (239, 250, 243, 231), (313, 267, 275, 316), (316, 275, 271, 320), (320, 271, 266, 314), (229, 253, 257, 232), (232, 257, 262, 236), (236, 262, 255, 230), (254, 266, 272, 259), (259, 272, 268, 263), (263, 268, 265, 255), (253, 301, 305, 256), (256, 305, 310, 260), (260, 310, 303, 254), (278, 291, 299, 283), (283, 299, 295, 287), (287, 295, 290, 279), (314, 303, 311, 319), (319, 311, 307, 323), (323, 307, 302, 315), (289, 313, 317, 292), (292, 317, 322, 296), (296, 322, 315, 290), (301, 277, 281, 304), (304, 281, 286, 308), (308, 286, 279, 302), (229, 277, 301, 253), (356, 454, 358, 325), (329, 370, 376, 331), (331, 376, 382, 333), (333, 382, 388, 335), (335, 388, 394, 337), (337, 394, 400, 339), (339, 400, 406, 341), (341, 406, 412, 343), (343, 412, 418, 345), (345, 418, 424, 347), (347, 424, 430, 349), (349, 430, 436, 351), (351, 436, 442, 353), (353, 442, 448, 355), (355, 448, 454, 356), (325, 358, 364, 327), (327, 364, 370, 329), (325, 327, 329, 331, 333, 335, 337, 339, 341, 343, 345, 347, 349, 351, 353, 355, 356), (364, 358, 362, 368), (368, 362, 361, 367), (367, 361, 360, 366), (366, 360, 359, 365), (365, 359, 357, 363), (370, 364, 368, 374), (374, 368, 367, 373), (373, 367, 366, 372), (372, 366, 365, 371), (371, 365, 363, 369), (376, 370, 374, 380), (380, 374, 373, 379), (379, 373, 372, 378), (378, 372, 371, 377), (377, 371, 369, 375), (382, 376, 380, 386), (386, 380, 379, 385), (385, 379, 378, 384), (384, 378, 377, 383), (383, 377, 375, 381), (388, 382, 386, 392), (392, 386, 385, 391), (391, 385, 384, 390), (390, 384, 383, 389), (389, 383, 381, 387), (394, 388, 392, 398), (398, 392, 391, 397), (397, 391, 390, 396), (396, 390, 389, 395), (395, 389, 387, 393), (400, 394, 398, 404), (404, 398, 397, 403), (403, 397, 396, 402), (402, 396, 395, 401), (401, 395, 393, 399), (406, 400, 404, 410), (410, 404, 403, 409), (409, 403, 402, 408), (408, 402, 401, 407), (407, 401, 399, 405), (412, 406, 410, 416), (416, 410, 409, 415), (415, 409, 408, 414), (414, 408, 407, 413), (413, 407, 405, 411), (418, 412, 416, 422), (422, 416, 415, 421), (421, 415, 414, 420), (420, 414, 413, 419), (419, 413, 411, 417), (424, 418, 422, 428), (428, 422, 421, 427), (427, 421, 420, 426), (426, 420, 419, 425), (425, 419, 417, 423), (430, 424, 428, 434), (434, 428, 427, 433), (433, 427, 426, 432), (432, 426, 425, 431), (431, 425, 423, 429), (436, 430, 434, 440), (440, 434, 433, 439), (439, 433, 432, 438), (438, 432, 431, 437), (437, 431, 429, 435), (442, 436, 440, 446), (446, 440, 439, 445), (445, 439, 438, 444), (444, 438, 437, 443), (443, 437, 435, 441), (448, 442, 446, 452), (452, 446, 445, 451), (451, 445, 444, 450), (450, 444, 443, 449), (449, 443, 441, 447), (454, 448, 452, 458), (458, 452, 451, 457), (457, 451, 450, 456), (456, 450, 449, 455), (455, 449, 447, 453), (358, 454, 458, 362), (362, 458, 457, 361), (361, 457, 456, 360), (360, 456, 455, 359), (359, 455, 453, 357), (363, 357, 453, 447, 441, 435, 429, 423, 417, 411, 405, 399, 393, 387, 381, 375, 369), (354, 483, 482, 350), (350, 482, 481, 346), (346, 481, 480, 342), (342, 480, 479, 338), (338, 479, 478, 334), (334, 478, 484, 330), (330, 484, 485, 326), (326, 485, 486, 460), (460, 486, 487, 462), (462, 487, 488, 464), (464, 488, 489, 466), (466, 489, 490, 468), (468, 490, 491, 470), (470, 491, 492, 472), (472, 492, 493, 474), (463, 461, 503, 504), (474, 493, 494, 476), (476, 494, 483, 354), (354, 350, 346, 342, 338, 334, 330, 326, 460, 462, 464, 466, 468, 470, 472, 474, 476), (336, 332, 478, 479), (340, 336, 479, 480), (344, 340, 480, 481), (348, 344, 481, 482), (352, 348, 482, 483), (332, 328, 484, 478), (328, 459, 485, 484), (459, 461, 486, 485), (461, 463, 487, 486), (463, 465, 488, 487), (465, 467, 489, 488), (467, 469, 490, 489), (469, 471, 491, 490), (471, 473, 492, 491), (473, 475, 493, 492), (475, 477, 494, 493), (477, 352, 483, 494), (507, 506, 523, 524), (336, 340, 497, 496), (352, 477, 511, 500), (465, 463, 504, 505), (340, 344, 498, 497), (467, 465, 505, 506), (344, 348, 499, 498), (469, 467, 506, 507), (348, 352, 500, 499), (471, 469, 507, 508), (328, 332, 495, 501), (473, 471, 508, 509), (459, 328, 501, 502), (475, 473, 509, 510), (461, 459, 502, 503), (332, 336, 496, 495), (477, 475, 510, 511), (516, 517, 528, 527, 526, 525, 524, 523, 522, 521, 520, 519, 518, 512, 513, 514, 515), (499, 500, 517, 516), (508, 507, 524, 525), (501, 495, 512, 518), (509, 508, 525, 526), (502, 501, 518, 519), (510, 509, 526, 527), (503, 502, 519, 520), (495, 496, 513, 512), (511, 510, 527, 528), (504, 503, 520, 521), (496, 497, 514, 513), (500, 511, 528, 517), (505, 504, 521, 522), (497, 498, 515, 514), (506, 505, 522, 523), (498, 499, 516, 515), (543, 568, 567, 541), (541, 567, 566, 539), (539, 566, 565, 537), (537, 565, 564, 535), (535, 564, 563, 533), (533, 563, 569, 531), (531, 569, 570, 529), (529, 570, 571, 545), (545, 571, 572, 547), (547, 572, 573, 549), (549, 573, 574, 551), (551, 574, 575, 553), (553, 575, 576, 555), (555, 576, 577, 557), (557, 577, 578, 559), (548, 546, 588, 589), (559, 578, 579, 561), (561, 579, 568, 543), (543, 541, 539, 537, 535, 533, 531, 529, 545, 547, 549, 551, 553, 555, 557, 559, 561), (534, 532, 563, 564), (536, 534, 564, 565), (538, 536, 565, 566), (540, 538, 566, 567), (542, 540, 567, 568), (532, 530, 569, 563), (530, 544, 570, 569), (544, 546, 571, 570), (546, 548, 572, 571), (548, 550, 573, 572), (550, 552, 574, 573), (552, 554, 575, 574), (554, 556, 576, 575), (556, 558, 577, 576), (558, 560, 578, 577), (560, 562, 579, 578), (562, 542, 568, 579), (592, 591, 608, 609), (534, 536, 582, 581), (542, 562, 596, 585), (550, 548, 589, 590), (536, 538, 583, 582), (552, 550, 590, 591), (538, 540, 584, 583), (554, 552, 591, 592), (540, 542, 585, 584), (556, 554, 592, 593), (530, 532, 580, 586), (558, 556, 593, 594), (544, 530, 586, 587), (560, 558, 594, 595), (546, 544, 587, 588), (532, 534, 581, 580), (562, 560, 595, 596), (601, 602, 613, 612, 611, 610, 609, 608, 607, 606, 605, 604, 603, 597, 598, 599, 600), (584, 585, 602, 601), (593, 592, 609, 610), (586, 580, 597, 603), (594, 593, 610, 611), (587, 586, 603, 604), (595, 594, 611, 612), (588, 587, 604, 605), (580, 581, 598, 597), (596, 595, 612, 613), (589, 588, 605, 606), (581, 582, 599, 598), (585, 596, 613, 602), (590, 589, 606, 607), (582, 583, 600, 599), (591, 590, 607, 608), (583, 584, 601, 600), (641, 623, 619, 622), (642, 635, 616, 618), (629, 624, 614, 615), (636, 641, 622, 621), (620, 621, 622, 619), (624, 642, 617, 614), (642, 618, 617), (635, 629, 615, 616), (624, 629, 631, 628), (628, 631, 632, 627), (627, 632, 633, 626), (626, 633, 634, 625), (625, 634, 630, 623), (636, 630, 634, 640), (640, 634, 633, 639), (639, 633, 632, 638), (638, 632, 631, 637), (637, 631, 629, 635), (623, 641, 643, 625), (625, 643, 644, 626), (626, 644, 645, 627), (627, 645, 646, 628), (628, 646, 642, 624), (635, 642, 646, 637), (637, 646, 645, 638), (638, 645, 644, 639), (639, 644, 643, 640), (640, 643, 641, 636), (623, 630, 620, 619), (663, 666, 668, 667), (666, 670, 671, 668), (664, 669, 671, 670), (669, 673, 674, 671), (665, 672, 674, 673), (672, 667, 668, 674), (668, 671, 674), (675, 678, 680, 679), (678, 682, 683, 680), (676, 681, 683, 682), (681, 685, 686, 683), (677, 684, 686, 685), (684, 679, 680, 686), (680, 683, 686), (687, 690, 692, 691), (690, 694, 695, 692), (688, 693, 695, 694), (693, 697, 698, 695), (689, 696, 698, 697), (696, 691, 692, 698), (692, 695, 698), (699, 702, 704, 703), (702, 706, 707, 704), (700, 705, 707, 706), (705, 709, 710, 707), (701, 708, 710, 709), (708, 703, 704, 710), (704, 707, 710), (665, 675, 679, 672), (672, 679, 684, 667), (667, 684, 677, 663), (676, 687, 691, 681), (681, 691, 696, 685), (685, 696, 689, 677), (688, 699, 703, 693), (693, 703, 708, 697), (697, 708, 701, 689), (700, 664, 670, 705), (705, 670, 666, 709), (709, 666, 663, 701), (655, 665, 673, 657), (657, 673, 669, 658), (658, 669, 664, 656), (699, 660, 662, 702), (702, 662, 661, 706), (706, 661, 659, 700), (675, 648, 650, 678), (678, 650, 649, 682), (682, 649, 647, 676), (651, 688, 694, 653), (653, 694, 690, 654), (654, 690, 687, 652), (665, 655, 648, 675)])
me_cube.polygons.foreach_set('use_smooth', [0, 0, 0, 0, 0, 0, 0, 0, 0, 0, 0, 0, 0, 0, 0, 0, 0, 0, 0, 0, 0, 0, 0, 0, 0, 0, 0, 0, 0, 0, 0, 0, 0, 0, 0, 0, 0, 0, 0, 0, 0, 0, 0, 0, 0, 0, 0, 0, 0, 0, 0, 0, 0, 0, 0, 0, 0, 0, 0, 0, 0, 0, 0, 0, 0, 0, 0, 0, 0, 0, 0, 0, 0, 0, 0, 0, 0, 0, 0, 0, 0, 0, 0, 0, 0, 0, 0, 0, 0, 0, 0, 0, 0, 0, 0, 0, 0, 0, 0, 0, 0, 0, 0, 0, 0, 0, 0, 0, 0, 0, 0, 0, 0, 0, 0, 0, 0, 0, 0, 0, 0, 0, 0, 0, 0, 0, 0, 0, 0, 0, 0, 0, 0, 0, 0, 0, 0, 0, 0, 0, 0, 0, 0, 0, 0, 0, 0, 0, 0, 0, 0, 0, 0, 0, 0, 0, 0, 0, 0, 0, 0, 0, 0, 0, 0, 0, 0, 0, 0, 0, 0, 0, 0, 0, 0, 0, 0, 0, 0, 0, 0, 0, 0, 0, 0, 0, 0, 0, 0, 0, 0, 0, 0, 0, 0, 0, 0, 0, 0, 0, 0, 0, 0, 0, 0, 1, 1, 1, 1, 1, 1, 1, 1, 1, 1, 1, 1, 1, 1, 1, 1, 1, 1, 1, 1, 1, 1, 1, 1, 1, 1, 1, 1, 1, 1, 1, 1, 1, 1, 1, 1, 1, 1, 1, 1, 1, 1, 1, 1, 1, 1, 1, 1, 1, 1, 1, 1, 1, 1, 1, 1, 1, 1, 1, 1, 1, 1, 1, 1, 1, 1, 1, 1, 1, 1, 1, 1, 1, 1, 1, 1, 1, 1, 1, 1, 1, 1, 1, 1, 1, 1, 1, 1, 1, 1, 1, 1, 1, 1, 1, 1, 1, 1, 1, 1, 1, 1, 1, 1, 1, 1, 1, 1, 1, 1, 1, 1, 1, 1, 1, 1, 1, 1, 1, 1, 1, 1, 1, 1, 1, 1, 1, 1, 1, 1, 1, 1, 1, 1, 1, 1, 1, 1, 1, 1, 1, 1, 1, 1, 1, 1, 1, 1, 1, 1, 1, 1, 1, 1, 1, 1, 1, 1, 1, 1, 1, 1, 1, 1, 1, 1, 1, 1, 1, 1, 1, 1, 1, 1, 1, 1, 1, 1, 1, 1, 1, 1, 1, 1, 1, 1, 1, 1, 1, 1, 1, 1, 1, 1, 1, 1, 1, 1, 1, 1, 0, 1, 1, 1, 1, 1, 1, 1, 1, 1, 1, 1, 1, 1, 1, 1, 1, 1, 1, 1, 1, 1, 1, 1, 1, 1, 1, 1, 1, 1, 1, 1, 1, 1, 1, 1, 1, 1, 1, 1, 1, 1, 1, 1, 1, 1, 1, 1, 1, 1, 1, 1, 1, 1, 0, 1, 1, 1, 1, 1, 1, 1, 1, 1, 1, 1, 1, 1, 1, 1, 1, 1, 1, 1, 1, 1, 1, 1, 1, 1, 1, 1, 1, 1, 1, 1, 1, 1, 1, 1, 1, 1, 1, 1, 1, 1, 1, 1, 1, 1, 1, 1, 1, 1, 1, 1, 1, 1, 1, 1, 1, 1, 1, 1, 1, 1, 1, 1, 1, 1, 1, 1, 1, 1, 0, 1, 1, 1, 1, 1, 1, 1, 1, 1, 1, 1, 1, 1, 1, 1, 1, 0, 0, 0, 0, 0, 0, 0, 0, 0, 0, 0, 0, 0, 0, 0, 0, 0, 0, 0, 0, 0, 0, 0, 0, 0, 0, 0, 0, 0, 0, 0, 0, 0, 0, 0, 0, 0, 0, 0, 0, 0, 0, 0, 0, 0, 0, 0, 0, 0, 0, 0, 0, 0, 0, 0, 0, 0, 0, 0, 0, 0, 0, 0, 0, 0, 0, 0, 0, 0, 0, 0, 0, 0, 0, 0, 0, 0, 0, 0, 0, 0, 0])
me_cube.polygons.foreach_set('material_index', [0, 5, 0, 5, 0, 1, 0, 1, 2, 1, 0, 0, 1, 5, 5, 5, 1, 1, 1, 1, 1, 1, 1, 1, 1, 1, 1, 1, 1, 1, 1, 1, 1, 1, 1, 1, 1, 1, 1, 1, 1, 1, 1, 1, 1, 1, 1, 1, 1, 1, 1, 1, 1, 1, 1, 1, 1, 1, 1, 1, 1, 1, 1, 1, 1, 1, 1, 1, 1, 1, 1, 1, 1, 1, 1, 1, 1, 1, 1, 1, 1, 1, 1, 1, 1, 1, 1, 1, 1, 1, 1, 1, 1, 1, 1, 1, 1, 1, 1, 1, 1, 1, 1, 1, 1, 1, 1, 1, 1, 1, 1, 1, 1, 1, 1, 1, 1, 1, 1, 1, 1, 1, 1, 1, 1, 1, 1, 1, 1, 1, 1, 1, 1, 1, 1, 1, 1, 1, 1, 1, 1, 1, 1, 1, 1, 1, 1, 2, 1, 1, 1, 1, 1, 1, 1, 1, 1, 1, 1, 1, 1, 1, 1, 1, 1, 1, 1, 1, 1, 1, 1, 1, 1, 1, 1, 1, 1, 1, 1, 1, 1, 1, 1, 1, 1, 1, 1, 2, 2, 2, 2, 1, 1, 1, 1, 1, 1, 1, 1, 1, 1, 1, 1, 1, 3, 3, 3, 3, 3, 3, 3, 3, 3, 3, 3, 3, 3, 3, 3, 3, 3, 3, 3, 3, 3, 3, 3, 3, 3, 3, 3, 3, 3, 3, 3, 3, 3, 3, 3, 3, 3, 3, 3, 3, 3, 3, 3, 3, 3, 3, 3, 3, 3, 3, 3, 3, 3, 3, 3, 3, 3, 3, 3, 3, 3, 3, 3, 3, 3, 3, 3, 3, 3, 3, 3, 3, 3, 3, 3, 3, 3, 3, 3, 3, 3, 3, 3, 3, 3, 3, 3, 3, 3, 3, 3, 3, 3, 3, 3, 3, 3, 3, 4, 4, 4, 4, 4, 4, 4, 4, 4, 4, 4, 4, 4, 4, 4, 4, 4, 4, 4, 4, 4, 4, 4, 4, 4, 4, 4, 4, 4, 4, 4, 4, 4, 4, 4, 4, 4, 4, 4, 4, 4, 4, 4, 4, 4, 4, 4, 4, 4, 4, 4, 4, 4, 4, 4, 4, 4, 4, 4, 4, 4, 4, 4, 4, 4, 4, 4, 4, 4, 4, 4, 4, 4, 4, 4, 4, 4, 4, 4, 4, 4, 4, 4, 4, 4, 4, 4, 4, 4, 4, 4, 4, 4, 4, 4, 4, 4, 4, 4, 4, 4, 4, 4, 4, 1, 1, 1, 1, 1, 1, 1, 1, 1, 1, 1, 1, 1, 1, 1, 1, 1, 1, 1, 1, 1, 1, 1, 1, 1, 1, 1, 1, 1, 1, 1, 1, 1, 1, 1, 1, 1, 1, 1, 1, 1, 1, 1, 1, 1, 1, 1, 1, 1, 1, 1, 1, 1, 2, 1, 1, 1, 1, 1, 1, 1, 1, 1, 1, 1, 1, 1, 1, 1, 1, 1, 1, 1, 1, 1, 1, 1, 1, 1, 1, 1, 1, 1, 1, 1, 1, 1, 1, 1, 1, 1, 1, 1, 1, 1, 1, 1, 1, 1, 1, 1, 1, 1, 1, 1, 1, 1, 1, 1, 1, 1, 1, 1, 1, 1, 1, 1, 1, 1, 1, 1, 1, 1, 2, 1, 1, 1, 1, 1, 1, 1, 1, 1, 1, 1, 1, 1, 1, 1, 1, 0, 5, 5, 0, 1, 5, 5, 5, 1, 1, 1, 1, 1, 1, 1, 1, 1, 1, 1, 1, 1, 1, 1, 1, 1, 1, 1, 1, 0, 1, 1, 1, 1, 1, 1, 1, 1, 1, 1, 1, 1, 1, 1, 1, 1, 1, 1, 1, 1, 1, 1, 1, 1, 1, 1, 1, 1, 1, 1, 1, 1, 1, 1, 1, 1, 1, 1, 1, 1, 1, 1, 1, 1, 1, 1, 1, 1, 1, 1, 1, 1, 1])
_uv = me_cube.uv_layers.new(name='UVMap')
_uv.uv.foreach_set('vector', [0.625, 0.5, 0.875, 0.5, 0.875, 0.75, 0.625, 0.75, 0.375, 0.75, 0.4716, 0.75, 0.5, 0.7784, 0.5, 1.0, 0.375, 1.0, 0.5, 0.0, 0.625, 0.0, 0.625, 0.25, 0.5, 0.25, 0.125, 0.5, 0.375, 0.5, 0.375, 0.75, 0.125, 0.75, 0.5, 0.25, 0.625, 0.25, 0.625, 0.5, 0.5284, 0.5, 0.5, 0.4716, 0.5, 0.5, 0.5, 0.75, 0.5, 0.75, 0.5, 0.5, 0.5284, 0.5, 0.625, 0.5, 0.625, 0.75, 0.5284, 0.75, 0.5, 0.75, 0.4716, 0.75, 0.375, 0.75, 0.375, 0.75, 0.5, 0.75, 0.125, 0.5, 0.125, 0.75, 0.125, 0.75, 0.125, 0.5, 0.4202, 0.5309, 0.4548, 0.5309, 0.4548, 0.5309, 0.4202, 0.5309, 0.5, 0.7784, 0.5284, 0.75, 0.625, 0.75, 0.625, 1.0, 0.5, 1.0, 0.4031, 0.2781, 0.4719, 0.2781, 0.4719, 0.2781, 0.4031, 0.2781, 0.375, 0.75, 0.375, 0.5, 0.375, 0.5, 0.375, 0.75, 0.5284, 0.5, 0.4941, 0.5, 0.4716, 0.5, 0.5, 0.4716, 0.5, 0.75, 0.5, 0.75, 0.5, 0.7784, 0.4716, 0.75, 0.5284, 0.5, 0.5284, 0.75, 0.5, 0.75, 0.5, 0.5, 0.375, 0.5, 0.4716, 0.5, 0.5, 0.5, 0.5, 0.5, 0.375, 0.5, 1.0, 0.5, 1.0, 1.0, 0.9688, 1.0, 0.9688, 0.5, 0.9688, 0.5, 0.9688, 1.0, 0.9375, 1.0, 0.9375, 0.5, 0.9375, 0.5, 0.9375, 1.0, 0.9062, 1.0, 0.9062, 0.5, 0.9062, 0.5, 0.9062, 1.0, 0.875, 1.0, 0.875, 0.5, 0.875, 0.5, 0.875, 1.0, 0.8438, 1.0, 0.8438, 0.5, 0.8438, 0.5, 0.8438, 1.0, 0.8125, 1.0, 0.8125, 0.5, 0.8125, 0.5, 0.8125, 1.0, 0.7812, 1.0, 0.7812, 0.5, 0.7812, 0.5, 0.7812, 1.0, 0.75, 1.0, 0.75, 0.5, 0.75, 0.5, 0.75, 1.0, 0.7188, 1.0, 0.7188, 0.5, 0.7188, 0.5, 0.7188, 1.0, 0.6875, 1.0, 0.6875, 0.5, 0.6875, 0.5, 0.6875, 1.0, 0.6562, 1.0, 0.6562, 0.5, 0.6562, 0.5, 0.6562, 1.0, 0.625, 1.0, 0.625, 0.5, 0.625, 0.5, 0.625, 1.0, 0.5938, 1.0, 0.5938, 0.5, 0.5938, 0.5, 0.5938, 1.0, 0.5625, 1.0, 0.5625, 0.5, 0.5625, 0.5, 0.5625, 1.0, 0.5312, 1.0, 0.5312, 0.5, 0.5312, 0.5, 0.5312, 1.0, 0.5, 1.0, 0.5, 0.5, 0.5, 0.5, 0.5, 1.0, 0.4688, 1.0, 0.4688, 0.5, 0.4688, 0.5, 0.4688, 1.0, 0.4375, 1.0, 0.4375, 0.5, 0.4375, 0.5, 0.4375, 1.0, 0.4062, 1.0, 0.4062, 0.5, 0.4062, 0.5, 0.4062, 1.0, 0.375, 1.0, 0.375, 0.5, 0.375, 0.5, 0.375, 1.0, 0.3438, 1.0, 0.3438, 0.5, 0.3438, 0.5, 0.3438, 1.0, 0.3125, 1.0, 0.3125, 0.5, 0.3125, 0.5, 0.3125, 1.0, 0.2812, 1.0, 0.2812, 0.5, 0.2812, 0.5, 0.2812, 1.0, 0.25, 1.0, 0.25, 0.5, 0.25, 0.5, 0.25, 1.0, 0.2188, 1.0, 0.2188, 0.5, 0.2188, 0.5, 0.2188, 1.0, 0.1875, 1.0, 0.1875, 0.5, 0.1875, 0.5, 0.1875, 1.0, 0.1562, 1.0, 0.1562, 0.5, 0.1562, 0.5, 0.1562, 1.0, 0.125, 1.0, 0.125, 0.5, 0.125, 0.5, 0.125, 1.0, 0.09375, 1.0, 0.09375, 0.5, 0.09375, 0.5, 0.09375, 1.0, 0.0625, 1.0, 0.0625, 0.5, 0.1073, 0.1415, 0.1364, 0.1175, 0.1364, 0.1175, 0.1073, 0.1415, 0.0625, 0.5, 0.0625, 1.0, 0.03125, 1.0, 0.03125, 0.5, 0.03125, 0.5, 0.03125, 1.0, 0.0, 1.0, 0.0, 0.5, 0.75, 0.49, 0.7968, 0.4854, 0.8418, 0.4717, 0.8833, 0.4496, 0.9197, 0.4197, 0.9496, 0.3833, 0.9717, 0.3418, 0.9854, 0.2968, 0.99, 0.25, 0.9854, 0.2032, 0.9717, 0.1582, 0.9496, 0.1167, 0.9197, 0.08029, 0.8833, 0.05045, 0.8418, 0.02827, 0.7968, 0.01461, 0.75, 0.01, 0.7032, 0.01461, 0.6582, 0.02827, 0.6167, 0.05045, 0.5803, 0.08029, 0.5504, 0.1167, 0.5283, 0.1582, 0.5146, 0.2032, 0.51, 0.25, 0.5146, 0.2968, 0.5283, 0.3418, 0.5504, 0.3833, 0.5803, 0.4197, 0.6167, 0.4496, 0.6582, 0.4717, 0.7032, 0.4854, 0.25, 0.4166, 0.2905, 0.4127, 0.2968, 0.4854, 0.25, 0.49, 0.2905, 0.4127, 0.3289, 0.401, 0.3418, 0.4717, 0.2968, 0.4854, 0.3289, 0.401, 0.3636, 0.3825, 0.3833, 0.4496, 0.3418, 0.4717, 0.3636, 0.3825, 0.3927, 0.3585, 0.4197, 0.4197, 0.3833, 0.4496, 0.3927, 0.3585, 0.4151, 0.3312, 0.4496, 0.3833, 0.4197, 0.4197, 0.4151, 0.3312, 0.4303, 0.303, 0.4717, 0.3418, 0.4496, 0.3833, 0.4303, 0.303, 0.4385, 0.2758, 0.4854, 0.2968, 0.4717, 0.3418, 0.4385, 0.2758, 0.4411, 0.25, 0.49, 0.25, 0.4854, 0.2968, 0.4411, 0.25, 0.4385, 0.2242, 0.4854, 0.2032, 0.49, 0.25, 0.4385, 0.2242, 0.4303, 0.197, 0.4717, 0.1582, 0.4854, 0.2032, 0.4303, 0.197, 0.4151, 0.1688, 0.4496, 0.1167, 0.4717, 0.1582, 0.4151, 0.1688, 0.3927, 0.1415, 0.4197, 0.08029, 0.4496, 0.1167, 0.3927, 0.1415, 0.3636, 0.1175, 0.3833, 0.05045, 0.4197, 0.08029, 0.3636, 0.1175, 0.3289, 0.09901, 0.3418, 0.02827, 0.3833, 0.05045, 0.3289, 0.09901, 0.2905, 0.08734, 0.2968, 0.01461, 0.3418, 0.02827, 0.2905, 0.08734, 0.25, 0.08335, 0.25, 0.01, 0.2968, 0.01461, 0.25, 0.08335, 0.2095, 0.08734, 0.2032, 0.01461, 0.25, 0.01, 0.2095, 0.08734, 0.1711, 0.09901, 0.1582, 0.02827, 0.2032, 0.01461, 0.1711, 0.09901, 0.1364, 0.1175, 0.1167, 0.05045, 0.1582, 0.02827, 0.1364, 0.1175, 0.1073, 0.1415, 0.08029, 0.08029, 0.1167, 0.05045, 0.1073, 0.1415, 0.08485, 0.1688, 0.05045, 0.1167, 0.08029, 0.08029, 0.08485, 0.1688, 0.06974, 0.197, 0.02827, 0.1582, 0.05045, 0.1167, 0.06974, 0.197, 0.06148, 0.2242, 0.01461, 0.2032, 0.02827, 0.1582, 0.06148, 0.2242, 0.05895, 0.25, 0.01, 0.25, 0.01461, 0.2032, 0.05895, 0.25, 0.06148, 0.2758, 0.01461, 0.2968, 0.01, 0.25, 0.06148, 0.2758, 0.06974, 0.303, 0.02827, 0.3418, 0.01461, 0.2968, 0.06974, 0.303, 0.08485, 0.3312, 0.05045, 0.3833, 0.02827, 0.3418, 0.08485, 0.3312, 0.1073, 0.3585, 0.08029, 0.4197, 0.05045, 0.3833, 0.1073, 0.3585, 0.1364, 0.3825, 0.1167, 0.4496, 0.08029, 0.4197, 0.1364, 0.3825, 0.1711, 0.401, 0.1582, 0.4717, 0.1167, 0.4496, 0.1711, 0.401, 0.2095, 0.4127, 0.2032, 0.4854, 0.1582, 0.4717, 0.2095, 0.4127, 0.25, 0.4166, 0.25, 0.49, 0.2032, 0.4854, 0.1064, 0.1944, 0.1246, 0.1723, 0.1246, 0.1723, 0.1064, 0.1944, 0.4385, 0.2758, 0.4303, 0.303, 0.4303, 0.303, 0.4385, 0.2758, 0.08485, 0.1688, 0.1073, 0.1415, 0.1073, 0.1415, 0.08485, 0.1688, 0.4411, 0.25, 0.4385, 0.2758, 0.4385, 0.2758, 0.4411, 0.25, 0.06974, 0.197, 0.08485, 0.1688, 0.08485, 0.1688, 0.06974, 0.197, 0.4385, 0.2242, 0.4411, 0.25, 0.4411, 0.25, 0.4385, 0.2242, 0.06148, 0.2242, 0.06974, 0.197, 0.06974, 0.197, 0.06148, 0.2242, 0.4303, 0.197, 0.4385, 0.2242, 0.4385, 0.2242, 0.4303, 0.197, 0.05895, 0.25, 0.06148, 0.2242, 0.06148, 0.2242, 0.05895, 0.25, 0.4151, 0.1688, 0.4303, 0.197, 0.4303, 0.197, 0.4151, 0.1688, 0.06148, 0.2758, 0.05895, 0.25, 0.05895, 0.25, 0.06148, 0.2758, 0.3927, 0.1415, 0.4151, 0.1688, 0.4151, 0.1688, 0.3927, 0.1415, 0.06974, 0.303, 0.06148, 0.2758, 0.06148, 0.2758, 0.06974, 0.303, 0.3636, 0.1175, 0.3927, 0.1415, 0.3927, 0.1415, 0.3636, 0.1175, 0.08485, 0.3312, 0.06974, 0.303, 0.06974, 0.303, 0.08485, 0.3312, 0.3289, 0.09901, 0.3636, 0.1175, 0.3636, 0.1175, 0.3289, 0.09901, 0.2905, 0.4127, 0.25, 0.4166, 0.25, 0.4166, 0.2905, 0.4127, 0.1073, 0.3585, 0.08485, 0.3312, 0.08485, 0.3312, 0.1073, 0.3585, 0.2905, 0.08734, 0.3289, 0.09901, 0.3289, 0.09901, 0.2905, 0.08734, 0.3289, 0.401, 0.2905, 0.4127, 0.2905, 0.4127, 0.3289, 0.401, 0.1364, 0.3825, 0.1073, 0.3585, 0.1073, 0.3585, 0.1364, 0.3825, 0.25, 0.08335, 0.2905, 0.08734, 0.2905, 0.08734, 0.25, 0.08335, 0.3636, 0.3825, 0.3289, 0.401, 0.3289, 0.401, 0.3636, 0.3825, 0.1711, 0.401, 0.1364, 0.3825, 0.1364, 0.3825, 0.1711, 0.401, 0.2095, 0.08734, 0.25, 0.08335, 0.25, 0.08335, 0.2095, 0.08734, 0.3927, 0.3585, 0.3636, 0.3825, 0.3636, 0.3825, 0.3927, 0.3585, 0.2095, 0.4127, 0.1711, 0.401, 0.1711, 0.401, 0.2095, 0.4127, 0.1711, 0.09901, 0.2095, 0.08734, 0.2095, 0.08734, 0.1711, 0.09901, 0.4151, 0.3312, 0.3927, 0.3585, 0.3927, 0.3585, 0.4151, 0.3312, 0.25, 0.4166, 0.2095, 0.4127, 0.2095, 0.4127, 0.25, 0.4166, 0.1364, 0.1175, 0.1711, 0.09901, 0.1711, 0.09901, 0.1364, 0.1175, 0.4303, 0.303, 0.4151, 0.3312, 0.4151, 0.3312, 0.4303, 0.303, 0.25, 0.3781, 0.2862, 0.3746, 0.2905, 0.4127, 0.25, 0.4166, 0.2862, 0.3746, 0.3204, 0.3642, 0.3289, 0.401, 0.2905, 0.4127, 0.3204, 0.3642, 0.3507, 0.348, 0.3636, 0.3825, 0.3289, 0.401, 0.3507, 0.348, 0.3754, 0.3277, 0.3927, 0.3585, 0.3636, 0.3825, 0.3754, 0.3277, 0.3936, 0.3056, 0.4151, 0.3312, 0.3927, 0.3585, 0.3936, 0.3056, 0.4049, 0.2843, 0.4303, 0.303, 0.4151, 0.3312, 0.4049, 0.2843, 0.4105, 0.2659, 0.4385, 0.2758, 0.4303, 0.303, 0.4105, 0.2659, 0.4121, 0.25, 0.4411, 0.25, 0.4385, 0.2758, 0.4121, 0.25, 0.4105, 0.2341, 0.4385, 0.2242, 0.4411, 0.25, 0.4105, 0.2341, 0.4049, 0.2157, 0.4303, 0.197, 0.4385, 0.2242, 0.4049, 0.2157, 0.3936, 0.1944, 0.4151, 0.1688, 0.4303, 0.197, 0.3936, 0.1944, 0.3754, 0.1723, 0.3927, 0.1415, 0.4151, 0.1688, 0.3754, 0.1723, 0.3507, 0.152, 0.3636, 0.1175, 0.3927, 0.1415, 0.3507, 0.152, 0.3204, 0.1358, 0.3289, 0.09901, 0.3636, 0.1175, 0.3204, 0.1358, 0.2862, 0.1254, 0.2905, 0.08734, 0.3289, 0.09901, 0.2862, 0.1254, 0.25, 0.1219, 0.25, 0.08335, 0.2905, 0.08734, 0.25, 0.1219, 0.2138, 0.1254, 0.2095, 0.08734, 0.25, 0.08335, 0.2138, 0.1254, 0.1796, 0.1358, 0.1711, 0.09901, 0.2095, 0.08734, 0.1796, 0.1358, 0.1493, 0.152, 0.1364, 0.1175, 0.1711, 0.09901, 0.1493, 0.152, 0.1246, 0.1723, 0.1073, 0.1415, 0.1364, 0.1175, 0.1246, 0.1723, 0.1064, 0.1944, 0.08485, 0.1688, 0.1073, 0.1415, 0.1064, 0.1944, 0.09507, 0.2157, 0.06974, 0.197, 0.08485, 0.1688, 0.09507, 0.2157, 0.08947, 0.2341, 0.06148, 0.2242, 0.06974, 0.197, 0.08947, 0.2341, 0.08791, 0.25, 0.05895, 0.25, 0.06148, 0.2242, 0.08791, 0.25, 0.08947, 0.2659, 0.06148, 0.2758, 0.05895, 0.25, 0.08947, 0.2659, 0.09507, 0.2843, 0.06974, 0.303, 0.06148, 0.2758, 0.09507, 0.2843, 0.1064, 0.3056, 0.08485, 0.3312, 0.06974, 0.303, 0.1064, 0.3056, 0.1246, 0.3277, 0.1073, 0.3585, 0.08485, 0.3312, 0.1246, 0.3277, 0.1493, 0.348, 0.1364, 0.3825, 0.1073, 0.3585, 0.1493, 0.348, 0.1796, 0.3642, 0.1711, 0.401, 0.1364, 0.3825, 0.1796, 0.3642, 0.2138, 0.3746, 0.2095, 0.4127, 0.1711, 0.401, 0.2138, 0.3746, 0.25, 0.3781, 0.25, 0.4166, 0.2095, 0.4127, 0.2862, 0.3746, 0.25, 0.3781, 0.2138, 0.3746, 0.1796, 0.3642, 0.1493, 0.348, 0.1246, 0.3277, 0.1064, 0.3056, 0.09507, 0.2843, 0.08947, 0.2659, 0.08791, 0.25, 0.08947, 0.2341, 0.09507, 0.2157, 0.1064, 0.1944, 0.1246, 0.1723, 0.1493, 0.152, 0.1796, 0.1358, 0.2138, 0.1254, 0.25, 0.1219, 0.2862, 0.1254, 0.3204, 0.1358, 0.3507, 0.152, 0.3754, 0.1723, 0.3936, 0.1944, 0.4049, 0.2157, 0.4105, 0.2341, 0.4121, 0.25, 0.4105, 0.2659, 0.4049, 0.2843, 0.3936, 0.3056, 0.3754, 0.3277, 0.3507, 0.348, 0.3204, 0.3642, 0.4121, 0.25, 0.4105, 0.2659, 0.4105, 0.2659, 0.4121, 0.25, 0.09507, 0.2157, 0.1064, 0.1944, 0.1064, 0.1944, 0.09507, 0.2157, 0.4105, 0.2341, 0.4121, 0.25, 0.4121, 0.25, 0.4105, 0.2341, 0.08947, 0.2341, 0.09507, 0.2157, 0.09507, 0.2157, 0.08947, 0.2341, 0.4049, 0.2157, 0.4105, 0.2341, 0.4105, 0.2341, 0.4049, 0.2157, 0.08791, 0.25, 0.08947, 0.2341, 0.08947, 0.2341, 0.08791, 0.25, 0.3936, 0.1944, 0.4049, 0.2157, 0.4049, 0.2157, 0.3936, 0.1944, 0.08947, 0.2659, 0.08791, 0.25, 0.08791, 0.25, 0.08947, 0.2659, 0.3754, 0.1723, 0.3936, 0.1944, 0.3936, 0.1944, 0.3754, 0.1723, 0.09507, 0.2843, 0.08947, 0.2659, 0.08947, 0.2659, 0.09507, 0.2843, 0.3507, 0.152, 0.3754, 0.1723, 0.3754, 0.1723, 0.3507, 0.152, 0.1064, 0.3056, 0.09507, 0.2843, 0.09507, 0.2843, 0.1064, 0.3056, 0.3204, 0.1358, 0.3507, 0.152, 0.3507, 0.152, 0.3204, 0.1358, 0.2862, 0.3746, 0.25, 0.3781, 0.25, 0.3781, 0.2862, 0.3746, 0.1246, 0.3277, 0.1064, 0.3056, 0.1064, 0.3056, 0.1246, 0.3277, 0.2862, 0.1254, 0.3204, 0.1358, 0.3204, 0.1358, 0.2862, 0.1254, 0.3204, 0.3642, 0.2862, 0.3746, 0.2862, 0.3746, 0.3204, 0.3642, 0.1493, 0.348, 0.1246, 0.3277, 0.1246, 0.3277, 0.1493, 0.348, 0.25, 0.1219, 0.2862, 0.1254, 0.2862, 0.1254, 0.25, 0.1219, 0.3507, 0.348, 0.3204, 0.3642, 0.3204, 0.3642, 0.3507, 0.348, 0.1796, 0.3642, 0.1493, 0.348, 0.1493, 0.348, 0.1796, 0.3642, 0.2138, 0.1254, 0.25, 0.1219, 0.25, 0.1219, 0.2138, 0.1254, 0.3754, 0.3277, 0.3507, 0.348, 0.3507, 0.348, 0.3754, 0.3277, 0.2138, 0.3746, 0.1796, 0.3642, 0.1796, 0.3642, 0.2138, 0.3746, 0.1796, 0.1358, 0.2138, 0.1254, 0.2138, 0.1254, 0.1796, 0.1358, 0.3936, 0.3056, 0.3754, 0.3277, 0.3754, 0.3277, 0.3936, 0.3056, 0.25, 0.3781, 0.2138, 0.3746, 0.2138, 0.3746, 0.25, 0.3781, 0.1493, 0.152, 0.1796, 0.1358, 0.1796, 0.1358, 0.1493, 0.152, 0.4049, 0.2843, 0.3936, 0.3056, 0.3936, 0.3056, 0.4049, 0.2843, 0.1246, 0.1723, 0.1493, 0.152, 0.1493, 0.152, 0.1246, 0.1723, 0.4105, 0.2659, 0.4049, 0.2843, 0.4049, 0.2843, 0.4105, 0.2659, 0.4548, 0.5309, 0.4202, 0.5309, 0.375, 0.5, 0.5, 0.5, 0.4202, 0.7191, 0.4548, 0.7191, 0.5, 0.75, 0.375, 0.75, 0.4202, 0.5309, 0.4202, 0.7191, 0.375, 0.75, 0.375, 0.5, 0.4548, 0.7191, 0.4548, 0.5309, 0.5, 0.5, 0.5, 0.75, 0.4202, 0.5309, 0.4548, 0.5309, 0.4548, 0.7191, 0.4202, 0.7191, 0.4548, 0.5309, 0.4548, 0.7191, 0.4548, 0.7191, 0.4548, 0.5309, 0.4548, 0.7191, 0.4202, 0.7191, 0.4202, 0.7191, 0.4548, 0.7191, 0.4202, 0.7191, 0.4202, 0.5309, 0.4202, 0.5309, 0.4202, 0.7191, 0.375, 0.0, 0.5, 0.0, 0.5, 0.25, 0.375, 0.25, 0.375, 1.0, 0.5, 1.0, 0.5, 1.0, 0.375, 1.0, 0.5, 0.0, 0.5, 0.25, 0.5, 0.25, 0.5, 0.0, 0.5, 0.25, 0.375, 0.25, 0.375, 0.25, 0.5, 0.25, 0.5865, 0.1917, 0.4135, 0.1917, 0.4135, 0.1917, 0.5865, 0.1917, 0.4135, 0.05826, 0.4135, 0.1917, 0.3988, 0.214, 0.3988, 0.03598, 0.4089, 0.75, 0.5911, 0.75, 0.5871, 0.9645, 0.4129, 0.9645, 0.625, 0.5511, 0.8396, 0.5576, 0.8396, 0.6924, 0.625, 0.6989, 0.375, 0.5511, 0.3795, 0.5256, 0.3919, 0.5068, 0.4089, 0.5, 0.5911, 0.5, 0.6081, 0.5068, 0.6205, 0.5256, 0.625, 0.5511, 0.625, 0.6989, 0.6205, 0.7244, 0.6081, 0.7432, 0.5911, 0.75, 0.4089, 0.75, 0.3919, 0.7432, 0.3795, 0.7244, 0.375, 0.6989, 0.4129, 0.2855, 0.5871, 0.2855, 0.5911, 0.5, 0.4089, 0.5, 0.4135, 0.1917, 0.5865, 0.1917, 0.6012, 0.214, 0.3988, 0.214, 0.5865, 0.1917, 0.5865, 0.05826, 0.6012, 0.03598, 0.6012, 0.214, 0.5865, 0.05826, 0.4135, 0.05826, 0.3988, 0.03598, 0.6012, 0.03598, 0.4135, 0.05826, 0.5865, 0.05826, 0.5865, 0.1917, 0.4135, 0.1917, 0.4135, 0.05826, 0.5865, 0.05826, 0.5865, 0.05826, 0.4135, 0.05826, 0.5865, 0.05826, 0.5865, 0.1917, 0.5865, 0.1917, 0.5865, 0.05826, 0.4135, 0.1917, 0.4135, 0.05826, 0.4135, 0.05826, 0.4135, 0.1917, 0.1509, 0.5393, 0.3491, 0.5393, 0.3491, 0.7107, 0.1509, 0.7107, 0.401, 0.5162, 0.599, 0.5162, 0.599, 0.7338, 0.401, 0.7338, 0.6509, 0.5393, 0.8491, 0.5393, 0.8491, 0.7107, 0.6509, 0.7107, 0.401, 0.01622, 0.599, 0.01622, 0.599, 0.2338, 0.401, 0.2338, 0.3912, 0.2894, 0.6088, 0.2894, 0.6088, 0.4606, 0.3912, 0.4606, 0.3912, 0.7894, 0.383, 0.7893, 0.3825, 0.75, 0.3904, 0.75, 0.383, 0.7893, 0.375, 0.7889, 0.3744, 0.7499, 0.3825, 0.75, 0.3491, 0.5393, 0.3493, 0.5, 0.362, 0.5, 0.375, 0.5389, 0.5993, 0.25, 0.599, 0.2421, 0.6115, 0.2419, 0.612, 0.25, 0.599, 0.2338, 0.612, 0.234, 0.6115, 0.2419, 0.599, 0.2421, 0.612, 0.234, 0.625, 0.2346, 0.625, 0.2425, 0.6115, 0.2419, 0.625, 0.2425, 0.612, 0.25, 0.6115, 0.2419, 0.1509, 0.5393, 0.125, 0.5389, 0.1391, 0.5, 0.1513, 0.5, 0.625, 0.2889, 0.6167, 0.2894, 0.6169, 0.25, 0.6243, 0.2502, 0.6088, 0.2894, 0.6093, 0.25, 0.6169, 0.25, 0.6167, 0.2894, 0.375, 0.2343, 0.3881, 0.234, 0.3886, 0.2419, 0.375, 0.2419, 0.401, 0.2338, 0.401, 0.2421, 0.3886, 0.2419, 0.3881, 0.234, 0.401, 0.2421, 0.4013, 0.25, 0.3891, 0.25, 0.3886, 0.2419, 0.3891, 0.25, 0.375, 0.2419, 0.3886, 0.2419, 0.3912, 0.9606, 0.3917, 1.0, 0.3838, 1.0, 0.383, 0.9606, 0.625, 0.5167, 0.6119, 0.5164, 0.6114, 0.5088, 0.625, 0.5088, 0.599, 0.5162, 0.599, 0.5083, 0.6114, 0.5088, 0.6119, 0.5164, 0.599, 0.5083, 0.5993, 0.5, 0.612, 0.5, 0.6114, 0.5088, 0.3491, 0.7107, 0.375, 0.7103, 0.362, 0.75, 0.3493, 0.75, 0.375, 0.9603, 0.383, 0.9606, 0.3838, 1.0, 0.3744, 0.9999, 0.625, 0.5088, 0.6114, 0.5088, 0.612, 0.5, 0.1509, 0.7107, 0.1512, 0.75, 0.125, 0.7287, 0.125, 0.7103, 0.4012, 0.5, 0.401, 0.5083, 0.375, 0.5095, 0.3749, 0.5007, 0.401, 0.5162, 0.375, 0.517, 0.375, 0.5095, 0.401, 0.5083, 0.608, 0.5, 0.6086, 0.4803, 0.6162, 0.4795, 0.6155, 0.5, 0.6088, 0.4606, 0.6167, 0.4607, 0.6162, 0.4795, 0.6086, 0.4803, 0.6167, 0.4607, 0.625, 0.4603, 0.625, 0.4787, 0.6162, 0.4795, 0.625, 0.4787, 0.6155, 0.5, 0.6162, 0.4795, 0.6088, 0.7894, 0.608, 0.75, 0.6155, 0.75, 0.6167, 0.7893, 0.625, 0.01704, 0.612, 0.0164, 0.6115, 0.008805, 0.625, 0.009464, 0.599, 0.01622, 0.599, 0.008292, 0.6115, 0.008805, 0.612, 0.0164, 0.599, 0.008292, 0.5988, 0.0, 0.6109, 0.0, 0.6115, 0.008805, 0.8491, 0.7107, 0.875, 0.7103, 0.8609, 0.75, 0.8488, 0.75, 0.625, 0.7897, 0.6167, 0.7893, 0.6155, 0.75, 0.6243, 0.7498, 0.625, 0.009464, 0.6115, 0.008805, 0.6109, 0.0, 0.3912, 0.2894, 0.383, 0.2894, 0.3838, 0.25, 0.3917, 0.25, 0.383, 0.2894, 0.375, 0.2897, 0.3744, 0.2501, 0.3838, 0.25, 0.6509, 0.7107, 0.6507, 0.75, 0.638, 0.75, 0.625, 0.7103, 0.4007, 0.0, 0.401, 0.008292, 0.3886, 0.008805, 0.388, 0.0, 0.401, 0.01622, 0.3881, 0.0164, 0.3886, 0.008805, 0.401, 0.008292, 0.3881, 0.0164, 0.375, 0.0167, 0.375, 0.008809, 0.3886, 0.008805, 0.375, 0.008809, 0.388, 0.0, 0.3886, 0.008805, 0.6088, 0.9606, 0.6167, 0.9606, 0.6169, 1.0, 0.6093, 1.0, 0.6167, 0.9606, 0.625, 0.9611, 0.6243, 0.9998, 0.6169, 1.0, 0.8491, 0.5393, 0.8487, 0.5, 0.8609, 0.5, 0.875, 0.5389, 0.5987, 0.75, 0.599, 0.7421, 0.6114, 0.7419, 0.6109, 0.75, 0.599, 0.7338, 0.6119, 0.734, 0.6114, 0.7419, 0.599, 0.7421, 0.6119, 0.734, 0.625, 0.7343, 0.625, 0.7419, 0.6114, 0.7419, 0.625, 0.7419, 0.6109, 0.75, 0.6114, 0.7419, 0.3912, 0.4606, 0.3911, 0.4803, 0.3831, 0.4795, 0.383, 0.4607, 0.3911, 0.4803, 0.3904, 0.5, 0.3825, 0.5, 0.3831, 0.4795, 0.401, 0.7338, 0.401, 0.7421, 0.375, 0.7425, 0.375, 0.7346, 0.401, 0.7421, 0.4007, 0.75, 0.3749, 0.7506, 0.375, 0.7425, 0.6509, 0.5393, 0.625, 0.5389, 0.625, 0.5197, 0.6507, 0.5, 0.375, 0.4611, 0.383, 0.4607, 0.3831, 0.4795, 0.375, 0.4803, 0.3831, 0.4795, 0.3825, 0.5, 0.375, 0.4803, 0.6088, 0.4606, 0.6088, 0.2894, 0.6167, 0.2894, 0.6167, 0.4607, 0.6167, 0.4607, 0.6167, 0.2894, 0.625, 0.2889, 0.625, 0.4603, 0.125, 0.7103, 0.125, 0.5389, 0.1509, 0.5393, 0.1509, 0.7107, 0.6088, 0.7894, 0.3912, 0.7894, 0.3904, 0.75, 0.608, 0.75, 0.625, 0.01704, 0.625, 0.2346, 0.612, 0.234, 0.612, 0.0164, 0.612, 0.0164, 0.612, 0.234, 0.599, 0.2338, 0.599, 0.01622, 0.6088, 0.2894, 0.3912, 0.2894, 0.3917, 0.25, 0.6093, 0.25, 0.375, 0.2343, 0.375, 0.0167, 0.3881, 0.0164, 0.3881, 0.234, 0.3881, 0.234, 0.3881, 0.0164, 0.401, 0.01622, 0.401, 0.2338, 0.3491, 0.5393, 0.1509, 0.5393, 0.1513, 0.5, 0.3493, 0.5, 0.5993, 0.25, 0.4013, 0.25, 0.401, 0.2421, 0.599, 0.2421, 0.599, 0.2421, 0.401, 0.2421, 0.401, 0.2338, 0.599, 0.2338, 0.3912, 0.4606, 0.6088, 0.4606, 0.6086, 0.4803, 0.3911, 0.4803, 0.3911, 0.4803, 0.6086, 0.4803, 0.608, 0.5, 0.3904, 0.5, 0.375, 0.7346, 0.375, 0.517, 0.401, 0.5162, 0.401, 0.7338, 0.3912, 0.7894, 0.3912, 0.9606, 0.383, 0.9606, 0.383, 0.7893, 0.383, 0.7893, 0.383, 0.9606, 0.375, 0.9603, 0.375, 0.7889, 0.375, 0.5389, 0.375, 0.7103, 0.3491, 0.7107, 0.3491, 0.5393, 0.599, 0.5162, 0.401, 0.5162, 0.401, 0.5083, 0.599, 0.5083, 0.599, 0.5083, 0.401, 0.5083, 0.4012, 0.5, 0.5993, 0.5, 0.3493, 0.75, 0.1512, 0.75, 0.1509, 0.7107, 0.3491, 0.7107, 0.3912, 0.9606, 0.6088, 0.9606, 0.6093, 1.0, 0.3917, 1.0, 0.625, 0.5167, 0.625, 0.7343, 0.6119, 0.734, 0.6119, 0.5164, 0.6119, 0.5164, 0.6119, 0.734, 0.599, 0.7338, 0.599, 0.5162, 0.599, 0.01622, 0.401, 0.01622, 0.401, 0.008292, 0.599, 0.008292, 0.599, 0.008292, 0.401, 0.008292, 0.4007, 0.0, 0.5988, 0.0, 0.8488, 0.75, 0.6507, 0.75, 0.6509, 0.7107, 0.8491, 0.7107, 0.401, 0.7338, 0.599, 0.7338, 0.599, 0.7421, 0.401, 0.7421, 0.401, 0.7421, 0.599, 0.7421, 0.5987, 0.75, 0.4007, 0.75, 0.6507, 0.5, 0.8487, 0.5, 0.8491, 0.5393, 0.6509, 0.5393, 0.3912, 0.2894, 0.3912, 0.4606, 0.383, 0.4607, 0.383, 0.2894, 0.383, 0.2894, 0.383, 0.4607, 0.375, 0.4611, 0.375, 0.2897, 0.625, 0.7103, 0.625, 0.5389, 0.6509, 0.5393, 0.6509, 0.7107, 0.6088, 0.9606, 0.6088, 0.7894, 0.6167, 0.7893, 0.6167, 0.9606, 0.6167, 0.9606, 0.6167, 0.7893, 0.625, 0.7897, 0.625, 0.9611, 0.875, 0.5389, 0.875, 0.7103, 0.8491, 0.7107, 0.8491, 0.5393, 0.3912, 0.7894, 0.6088, 0.7894, 0.6088, 0.9606, 0.3912, 0.9606, 0.05882, 0.5, 0.05882, 0.9697, 5.215e-08, 0.9697, 5.215e-08, 0.5, 0.8824, 0.5, 0.8824, 0.9697, 0.8235, 0.9697, 0.8235, 0.5, 0.8235, 0.5, 0.8235, 0.9697, 0.7647, 0.9697, 0.7647, 0.5, 0.7647, 0.5, 0.7647, 0.9697, 0.7059, 0.9697, 0.7059, 0.5, 0.7059, 0.5, 0.7059, 0.9697, 0.6471, 0.9697, 0.6471, 0.5, 0.6471, 0.5, 0.6471, 0.9697, 0.5882, 0.9697, 0.5882, 0.5, 0.5882, 0.5, 0.5882, 0.9697, 0.5294, 0.9697, 0.5294, 0.5, 0.5294, 0.5, 0.5294, 0.9697, 0.4706, 0.9697, 0.4706, 0.5, 0.4706, 0.5, 0.4706, 0.9697, 0.4118, 0.9697, 0.4118, 0.5, 0.4118, 0.5, 0.4118, 0.9697, 0.3529, 0.9697, 0.3529, 0.5, 0.3529, 0.5, 0.3529, 0.9697, 0.2941, 0.9697, 0.2941, 0.5, 0.2941, 0.5, 0.2941, 0.9697, 0.2353, 0.9697, 0.2353, 0.5, 0.2353, 0.5, 0.2353, 0.9697, 0.1765, 0.9697, 0.1765, 0.5, 0.1765, 0.5, 0.1765, 0.9697, 0.1176, 0.9697, 0.1176, 0.5, 0.1176, 0.5, 0.1176, 0.9697, 0.05882, 0.9697, 0.05882, 0.5, 1.0, 0.5, 1.0, 0.9697, 0.9412, 0.9697, 0.9412, 0.5, 0.9412, 0.5, 0.9412, 0.9697, 0.8824, 0.9697, 0.8824, 0.5, 0.75, 0.49, 0.8367, 0.4738, 0.9117, 0.4274, 0.9648, 0.357, 0.989, 0.2721, 0.9808, 0.1843, 0.9415, 0.1054, 0.8763, 0.04595, 0.7941, 0.01409, 0.7059, 0.01409, 0.6237, 0.04595, 0.5585, 0.1054, 0.5192, 0.1843, 0.511, 0.2721, 0.5352, 0.357, 0.5883, 0.4274, 0.6633, 0.4738, 0.9412, 0.9697, 1.0, 0.9697, 0.9998, 0.979, 0.9414, 0.979, 0.9414, 0.979, 0.9998, 0.979, 0.9993, 0.9875, 0.942, 0.9875, 0.942, 0.9875, 0.9993, 0.9875, 0.9984, 1.0, 0.9429, 1.0, 0.3341, 0.4743, 0.2524, 0.4896, 0.25, 0.4405, 0.3284, 0.4258, 0.3284, 0.4258, 0.25, 0.4405, 0.25, 0.4183, 0.3247, 0.4044, 0.8824, 0.9697, 0.9412, 0.9697, 0.941, 0.979, 0.8826, 0.979, 0.8826, 0.979, 0.941, 0.979, 0.9403, 0.9875, 0.8834, 0.9875, 0.8834, 0.9875, 0.9403, 0.9875, 0.9393, 1.0, 0.8847, 1.0, 0.4087, 0.4292, 0.3391, 0.4723, 0.3284, 0.4258, 0.3943, 0.385, 0.3943, 0.385, 0.3284, 0.4258, 0.3247, 0.4044, 0.3866, 0.366, 0.8235, 0.9697, 0.8824, 0.9697, 0.882, 0.979, 0.824, 0.979, 0.824, 0.979, 0.882, 0.979, 0.8811, 0.9875, 0.8252, 0.9875, 0.8252, 0.9875, 0.8811, 0.9875, 0.8797, 1.0, 0.8272, 1.0, 0.4615, 0.3614, 0.4141, 0.4241, 0.3943, 0.385, 0.4379, 0.3273, 0.4379, 0.3273, 0.3943, 0.385, 0.3866, 0.366, 0.4258, 0.3141, 0.7647, 0.9697, 0.8235, 0.9697, 0.823, 0.979, 0.7653, 0.979, 0.7653, 0.979, 0.823, 0.979, 0.8216, 0.9875, 0.7671, 0.9875, 0.7671, 0.9875, 0.8216, 0.9875, 0.8193, 1.0, 0.7699, 1.0, 0.4868, 0.2797, 0.4666, 0.3509, 0.4379, 0.3273, 0.4555, 0.2653, 0.4555, 0.2653, 0.4379, 0.3273, 0.4258, 0.3141, 0.4406, 0.2623, 0.7059, 0.9697, 0.7647, 0.9697, 0.7641, 0.979, 0.7065, 0.979, 0.7065, 0.979, 0.7641, 0.979, 0.7622, 0.9875, 0.7082, 0.9875, 0.7082, 0.9875, 0.7622, 0.9875, 0.7593, 1.0, 0.7109, 1.0, 0.4815, 0.1918, 0.4882, 0.264, 0.4555, 0.2653, 0.4498, 0.2037, 0.4498, 0.2037, 0.4555, 0.2653, 0.4406, 0.2623, 0.4359, 0.2124, 0.6471, 0.9697, 0.7059, 0.9697, 0.7053, 0.979, 0.6475, 0.979, 0.6475, 0.979, 0.7053, 0.979, 0.7038, 0.9875, 0.6486, 0.9875, 0.6486, 0.9875, 0.7038, 0.9875, 0.7014, 1.0, 0.6504, 1.0, 0.4438, 0.1099, 0.4778, 0.1783, 0.4498, 0.2037, 0.4193, 0.1425, 0.4193, 0.1425, 0.4498, 0.2037, 0.4359, 0.2124, 0.4094, 0.1592, 0.5882, 0.9697, 0.6471, 0.9697, 0.6467, 0.979, 0.5885, 0.979, 0.5885, 0.979, 0.6467, 0.979, 0.6457, 0.9875, 0.5893, 0.9875, 0.5893, 0.9875, 0.6457, 0.9875, 0.6442, 1.0, 0.5904, 1.0, 0.3788, 0.04817, 0.4383, 0.1024, 0.4193, 0.1425, 0.3636, 0.09177, 0.3636, 0.09177, 0.4193, 0.1425, 0.4094, 0.1592, 0.358, 0.1123, 0.5294, 0.9697, 0.5882, 0.9697, 0.588, 0.979, 0.5296, 0.979, 0.5296, 0.979, 0.588, 0.979, 0.5873, 0.9875, 0.5302, 0.9875, 0.5302, 0.9875, 0.5873, 0.9875, 0.5863, 1.0, 0.5311, 1.0, 0.2965, 0.015, 0.3736, 0.04488, 0.3636, 0.09177, 0.29, 0.06324, 0.29, 0.06324, 0.3636, 0.09177, 0.358, 0.1123, 0.2882, 0.08522, 0.4706, 0.9697, 0.5294, 0.9697, 0.5292, 0.979, 0.4708, 0.979, 0.4708, 0.979, 0.5292, 0.979, 0.5287, 0.9875, 0.4713, 0.9875, 0.4713, 0.9875, 0.5287, 0.9875, 0.5278, 1.0, 0.4722, 1.0, 0.2083, 0.01409, 0.2917, 0.01409, 0.29, 0.06324, 0.21, 0.06324, 0.21, 0.06324, 0.29, 0.06324, 0.2882, 0.08522, 0.2118, 0.08522, 0.4118, 0.9697, 0.4706, 0.9697, 0.4704, 0.979, 0.412, 0.979, 0.412, 0.979, 0.4704, 0.979, 0.4698, 0.9875, 0.4127, 0.9875, 0.4127, 0.9875, 0.4698, 0.9875, 0.4689, 1.0, 0.4137, 1.0, 0.1264, 0.04488, 0.2035, 0.015, 0.21, 0.06324, 0.1364, 0.09177, 0.1364, 0.09177, 0.21, 0.06324, 0.2118, 0.08522, 0.142, 0.1123, 0.3529, 0.9697, 0.4118, 0.9697, 0.4115, 0.979, 0.3533, 0.979, 0.3533, 0.979, 0.4115, 0.979, 0.4107, 0.9875, 0.3543, 0.9875, 0.3543, 0.9875, 0.4107, 0.9875, 0.4096, 1.0, 0.3558, 1.0, 0.06169, 0.1024, 0.1212, 0.04817, 0.1364, 0.09177, 0.08066, 0.1425, 0.08066, 0.1425, 0.1364, 0.09177, 0.142, 0.1123, 0.09058, 0.1592, 0.2941, 0.9697, 0.3529, 0.9697, 0.3525, 0.979, 0.2947, 0.979, 0.2947, 0.979, 0.3525, 0.979, 0.3514, 0.9875, 0.2962, 0.9875, 0.2962, 0.9875, 0.3514, 0.9875, 0.3496, 1.0, 0.2986, 1.0, 0.02218, 0.1783, 0.05622, 0.1099, 0.08066, 0.1425, 0.05019, 0.2037, 0.05019, 0.2037, 0.08066, 0.1425, 0.09058, 0.1592, 0.06407, 0.2124, 0.2353, 0.9697, 0.2941, 0.9697, 0.2935, 0.979, 0.2359, 0.979, 0.2359, 0.979, 0.2935, 0.979, 0.2918, 0.9875, 0.2378, 0.9875, 0.2378, 0.9875, 0.2918, 0.9875, 0.2891, 1.0, 0.2407, 1.0, 0.01178, 0.264, 0.01847, 0.1918, 0.05019, 0.2037, 0.04448, 0.2653, 0.04448, 0.2653, 0.05019, 0.2037, 0.06407, 0.2124, 0.05944, 0.2623, 0.1765, 0.9697, 0.2353, 0.9697, 0.2347, 0.979, 0.177, 0.979, 0.177, 0.979, 0.2347, 0.979, 0.2329, 0.9875, 0.1784, 0.9875, 0.1784, 0.9875, 0.2329, 0.9875, 0.2301, 1.0, 0.1807, 1.0, 0.03343, 0.3509, 0.01317, 0.2797, 0.04448, 0.2653, 0.06212, 0.3273, 0.06212, 0.3273, 0.04448, 0.2653, 0.05944, 0.2623, 0.07417, 0.3141, 0.1176, 0.9697, 0.1765, 0.9697, 0.176, 0.979, 0.118, 0.979, 0.118, 0.979, 0.176, 0.979, 0.1748, 0.9875, 0.1189, 0.9875, 0.1189, 0.9875, 0.1748, 0.9875, 0.1728, 1.0, 0.1203, 1.0, 0.08588, 0.4241, 0.03846, 0.3614, 0.06212, 0.3273, 0.1057, 0.385, 0.1057, 0.385, 0.06212, 0.3273, 0.07417, 0.3141, 0.1134, 0.366, 0.05882, 0.9697, 0.1176, 0.9697, 0.1174, 0.979, 0.05905, 0.979, 0.05905, 0.979, 0.1174, 0.979, 0.1166, 0.9875, 0.0597, 0.9875, 0.0597, 0.9875, 0.1166, 0.9875, 0.1153, 1.0, 0.0607, 1.0, 0.1609, 0.4723, 0.09131, 0.4292, 0.1057, 0.385, 0.1716, 0.4258, 0.1716, 0.4258, 0.1057, 0.385, 0.1134, 0.366, 0.1753, 0.4044, 5.215e-08, 0.9697, 0.05882, 0.9697, 0.05862, 0.979, 0.0001917, 0.979, 0.0001917, 0.979, 0.05862, 0.979, 0.05802, 0.9875, 0.0007481, 0.9875, 0.0007481, 0.9875, 0.05802, 0.9875, 0.05708, 1.0, 0.001615, 1.0, 0.2476, 0.4896, 0.1659, 0.4743, 0.1716, 0.4258, 0.25, 0.4405, 0.25, 0.4405, 0.1716, 0.4258, 0.1753, 0.4044, 0.25, 0.4183, 0.3247, 0.4044, 0.25, 0.4183, 0.1753, 0.4044, 0.1134, 0.366, 0.07417, 0.3141, 0.05944, 0.2623, 0.06407, 0.2124, 0.09058, 0.1592, 0.142, 0.1123, 0.2118, 0.08522, 0.2882, 0.08522, 0.358, 0.1123, 0.4094, 0.1592, 0.4359, 0.2124, 0.4406, 0.2623, 0.4258, 0.3141, 0.3866, 0.366, 1.0, 0.5, 1.0, 1.0, 0.9412, 1.0, 0.9412, 0.5, 0.9412, 0.5, 0.9412, 1.0, 0.8824, 1.0, 0.8824, 0.5, 0.8824, 0.5, 0.8824, 1.0, 0.8235, 1.0, 0.8235, 0.5, 0.8235, 0.5, 0.8235, 1.0, 0.7647, 1.0, 0.7647, 0.5, 0.7647, 0.5, 0.7647, 1.0, 0.7059, 1.0, 0.7059, 0.5, 0.7059, 0.5, 0.7059, 1.0, 0.6471, 1.0, 0.6471, 0.5, 0.6471, 0.5, 0.6471, 1.0, 0.5882, 1.0, 0.5882, 0.5, 0.5882, 0.5, 0.5882, 1.0, 0.5294, 1.0, 0.5294, 0.5, 0.5294, 0.5, 0.5294, 1.0, 0.4706, 1.0, 0.4706, 0.5, 0.4706, 0.5, 0.4706, 1.0, 0.4118, 1.0, 0.4118, 0.5, 0.4118, 0.5, 0.4118, 1.0, 0.3529, 1.0, 0.3529, 0.5, 0.3529, 0.5, 0.3529, 1.0, 0.2941, 1.0, 0.2941, 0.5, 0.2941, 0.5, 0.2941, 1.0, 0.2353, 1.0, 0.2353, 0.5, 0.2353, 0.5, 0.2353, 1.0, 0.1765, 1.0, 0.1765, 0.5, 0.1765, 0.5, 0.1765, 1.0, 0.1176, 1.0, 0.1176, 0.5, 0.2116, 0.08224, 0.2884, 0.08224, 0.2884, 0.08224, 0.2116, 0.08224, 0.1176, 0.5, 0.1176, 1.0, 0.05882, 1.0, 0.05882, 0.5, 0.05882, 0.5, 0.05882, 1.0, 5.215e-08, 1.0, 5.215e-08, 0.5, 0.75, 0.49, 0.8367, 0.4738, 0.9117, 0.4274, 0.9648, 0.357, 0.989, 0.2721, 0.9808, 0.1843, 0.9415, 0.1054, 0.8763, 0.04595, 0.7941, 0.01409, 0.7059, 0.01409, 0.6237, 0.04595, 0.5585, 0.1054, 0.5192, 0.1843, 0.511, 0.2721, 0.5352, 0.357, 0.5883, 0.4274, 0.6633, 0.4738, 0.4426, 0.2627, 0.4378, 0.2112, 0.4808, 0.1843, 0.489, 0.2721, 0.4275, 0.3159, 0.4426, 0.2627, 0.489, 0.2721, 0.4648, 0.357, 0.3876, 0.3686, 0.4275, 0.3159, 0.4648, 0.357, 0.4117, 0.4274, 0.3252, 0.4073, 0.3876, 0.3686, 0.4117, 0.4274, 0.3367, 0.4738, 0.25, 0.4213, 0.3252, 0.4073, 0.3367, 0.4738, 0.25, 0.49, 0.4378, 0.2112, 0.4108, 0.1569, 0.4415, 0.1054, 0.4808, 0.1843, 0.4108, 0.1569, 0.3587, 0.1095, 0.3763, 0.04595, 0.4415, 0.1054, 0.3587, 0.1095, 0.2884, 0.08224, 0.2941, 0.01409, 0.3763, 0.04595, 0.2884, 0.08224, 0.2116, 0.08224, 0.2059, 0.01409, 0.2941, 0.01409, 0.2116, 0.08224, 0.1413, 0.1095, 0.1237, 0.04595, 0.2059, 0.01409, 0.1413, 0.1095, 0.08923, 0.1569, 0.05848, 0.1054, 0.1237, 0.04595, 0.08923, 0.1569, 0.06218, 0.2112, 0.01916, 0.1843, 0.05848, 0.1054, 0.06218, 0.2112, 0.05741, 0.2627, 0.01102, 0.2721, 0.01916, 0.1843, 0.05741, 0.2627, 0.07254, 0.3159, 0.03516, 0.357, 0.01102, 0.2721, 0.07254, 0.3159, 0.1124, 0.3686, 0.08831, 0.4274, 0.03516, 0.357, 0.1124, 0.3686, 0.1748, 0.4073, 0.1633, 0.4738, 0.08831, 0.4274, 0.1748, 0.4073, 0.25, 0.4213, 0.25, 0.49, 0.1633, 0.4738, 0.06218, 0.2112, 0.08923, 0.1569, 0.08923, 0.1569, 0.06218, 0.2112, 0.4426, 0.2627, 0.4275, 0.3159, 0.4275, 0.3159, 0.4426, 0.2627, 0.25, 0.4213, 0.1748, 0.4073, 0.1748, 0.4073, 0.25, 0.4213, 0.1413, 0.1095, 0.2116, 0.08224, 0.2116, 0.08224, 0.1413, 0.1095, 0.4275, 0.3159, 0.3876, 0.3686, 0.3876, 0.3686, 0.4275, 0.3159, 0.08923, 0.1569, 0.1413, 0.1095, 0.1413, 0.1095, 0.08923, 0.1569, 0.3876, 0.3686, 0.3252, 0.4073, 0.3252, 0.4073, 0.3876, 0.3686, 0.06218, 0.2112, 0.08923, 0.1569, 0.08923, 0.1569, 0.06218, 0.2112, 0.3252, 0.4073, 0.25, 0.4213, 0.25, 0.4213, 0.3252, 0.4073, 0.05741, 0.2627, 0.06218, 0.2112, 0.06218, 0.2112, 0.05741, 0.2627, 0.4108, 0.1569, 0.4378, 0.2112, 0.4378, 0.2112, 0.4108, 0.1569, 0.07254, 0.3159, 0.05741, 0.2627, 0.05741, 0.2627, 0.07254, 0.3159, 0.3587, 0.1095, 0.4108, 0.1569, 0.4108, 0.1569, 0.3587, 0.1095, 0.1124, 0.3686, 0.07254, 0.3159, 0.07254, 0.3159, 0.1124, 0.3686, 0.2884, 0.08224, 0.3587, 0.1095, 0.3587, 0.1095, 0.2884, 0.08224, 0.4378, 0.2112, 0.4426, 0.2627, 0.4426, 0.2627, 0.4378, 0.2112, 0.1748, 0.4073, 0.1124, 0.3686, 0.1124, 0.3686, 0.1748, 0.4073, 0.3252, 0.4073, 0.25, 0.4213, 0.1748, 0.4073, 0.1124, 0.3686, 0.07254, 0.3159, 0.05741, 0.2627, 0.06218, 0.2112, 0.08923, 0.1569, 0.1413, 0.1095, 0.2116, 0.08224, 0.2884, 0.08224, 0.3587, 0.1095, 0.4108, 0.1569, 0.4378, 0.2112, 0.4426, 0.2627, 0.4275, 0.3159, 0.3876, 0.3686, 0.3252, 0.4073, 0.25, 0.4213, 0.25, 0.4213, 0.3252, 0.4073, 0.05741, 0.2627, 0.06218, 0.2112, 0.06218, 0.2112, 0.05741, 0.2627, 0.4108, 0.1569, 0.4378, 0.2112, 0.4378, 0.2112, 0.4108, 0.1569, 0.07254, 0.3159, 0.05741, 0.2627, 0.05741, 0.2627, 0.07254, 0.3159, 0.3587, 0.1095, 0.4108, 0.1569, 0.4108, 0.1569, 0.3587, 0.1095, 0.1124, 0.3686, 0.07254, 0.3159, 0.07254, 0.3159, 0.1124, 0.3686, 0.2884, 0.08224, 0.3587, 0.1095, 0.3587, 0.1095, 0.2884, 0.08224, 0.4378, 0.2112, 0.4426, 0.2627, 0.4426, 0.2627, 0.4378, 0.2112, 0.1748, 0.4073, 0.1124, 0.3686, 0.1124, 0.3686, 0.1748, 0.4073, 0.2116, 0.08224, 0.2884, 0.08224, 0.2884, 0.08224, 0.2116, 0.08224, 0.4426, 0.2627, 0.4275, 0.3159, 0.4275, 0.3159, 0.4426, 0.2627, 0.25, 0.4213, 0.1748, 0.4073, 0.1748, 0.4073, 0.25, 0.4213, 0.1413, 0.1095, 0.2116, 0.08224, 0.2116, 0.08224, 0.1413, 0.1095, 0.4275, 0.3159, 0.3876, 0.3686, 0.3876, 0.3686, 0.4275, 0.3159, 0.08923, 0.1569, 0.1413, 0.1095, 0.1413, 0.1095, 0.08923, 0.1569, 0.3876, 0.3686, 0.3252, 0.4073, 0.3252, 0.4073, 0.3876, 0.3686, 1.0, 0.5, 1.0, 1.0, 0.9412, 1.0, 0.9412, 0.5, 0.9412, 0.5, 0.9412, 1.0, 0.8824, 1.0, 0.8824, 0.5, 0.8824, 0.5, 0.8824, 1.0, 0.8235, 1.0, 0.8235, 0.5, 0.8235, 0.5, 0.8235, 1.0, 0.7647, 1.0, 0.7647, 0.5, 0.7647, 0.5, 0.7647, 1.0, 0.7059, 1.0, 0.7059, 0.5, 0.7059, 0.5, 0.7059, 1.0, 0.6471, 1.0, 0.6471, 0.5, 0.6471, 0.5, 0.6471, 1.0, 0.5882, 1.0, 0.5882, 0.5, 0.5882, 0.5, 0.5882, 1.0, 0.5294, 1.0, 0.5294, 0.5, 0.5294, 0.5, 0.5294, 1.0, 0.4706, 1.0, 0.4706, 0.5, 0.4706, 0.5, 0.4706, 1.0, 0.4118, 1.0, 0.4118, 0.5, 0.4118, 0.5, 0.4118, 1.0, 0.3529, 1.0, 0.3529, 0.5, 0.3529, 0.5, 0.3529, 1.0, 0.2941, 1.0, 0.2941, 0.5, 0.2941, 0.5, 0.2941, 1.0, 0.2353, 1.0, 0.2353, 0.5, 0.2353, 0.5, 0.2353, 1.0, 0.1765, 1.0, 0.1765, 0.5, 0.1765, 0.5, 0.1765, 1.0, 0.1176, 1.0, 0.1176, 0.5, 0.2116, 0.08224, 0.2884, 0.08224, 0.2884, 0.08224, 0.2116, 0.08224, 0.1176, 0.5, 0.1176, 1.0, 0.05882, 1.0, 0.05882, 0.5, 0.05882, 0.5, 0.05882, 1.0, 5.215e-08, 1.0, 5.215e-08, 0.5, 0.75, 0.49, 0.8367, 0.4738, 0.9117, 0.4274, 0.9648, 0.357, 0.989, 0.2721, 0.9808, 0.1843, 0.9415, 0.1054, 0.8763, 0.04595, 0.7941, 0.01409, 0.7059, 0.01409, 0.6237, 0.04595, 0.5585, 0.1054, 0.5192, 0.1843, 0.511, 0.2721, 0.5352, 0.357, 0.5883, 0.4274, 0.6633, 0.4738, 0.4426, 0.2627, 0.4378, 0.2112, 0.4808, 0.1843, 0.489, 0.2721, 0.4275, 0.3159, 0.4426, 0.2627, 0.489, 0.2721, 0.4648, 0.357, 0.3876, 0.3686, 0.4275, 0.3159, 0.4648, 0.357, 0.4117, 0.4274, 0.3252, 0.4073, 0.3876, 0.3686, 0.4117, 0.4274, 0.3367, 0.4738, 0.25, 0.4213, 0.3252, 0.4073, 0.3367, 0.4738, 0.25, 0.49, 0.4378, 0.2112, 0.4108, 0.1569, 0.4415, 0.1054, 0.4808, 0.1843, 0.4108, 0.1569, 0.3587, 0.1095, 0.3763, 0.04595, 0.4415, 0.1054, 0.3587, 0.1095, 0.2884, 0.08224, 0.2941, 0.01409, 0.3763, 0.04595, 0.2884, 0.08224, 0.2116, 0.08224, 0.2059, 0.01409, 0.2941, 0.01409, 0.2116, 0.08224, 0.1413, 0.1095, 0.1237, 0.04595, 0.2059, 0.01409, 0.1413, 0.1095, 0.08923, 0.1569, 0.05848, 0.1054, 0.1237, 0.04595, 0.08923, 0.1569, 0.06218, 0.2112, 0.01916, 0.1843, 0.05848, 0.1054, 0.06218, 0.2112, 0.05741, 0.2627, 0.01102, 0.2721, 0.01916, 0.1843, 0.05741, 0.2627, 0.07254, 0.3159, 0.03516, 0.357, 0.01102, 0.2721, 0.07254, 0.3159, 0.1124, 0.3686, 0.08831, 0.4274, 0.03516, 0.357, 0.1124, 0.3686, 0.1748, 0.4073, 0.1633, 0.4738, 0.08831, 0.4274, 0.1748, 0.4073, 0.25, 0.4213, 0.25, 0.49, 0.1633, 0.4738, 0.06218, 0.2112, 0.08923, 0.1569, 0.08923, 0.1569, 0.06218, 0.2112, 0.4426, 0.2627, 0.4275, 0.3159, 0.4275, 0.3159, 0.4426, 0.2627, 0.25, 0.4213, 0.1748, 0.4073, 0.1748, 0.4073, 0.25, 0.4213, 0.1413, 0.1095, 0.2116, 0.08224, 0.2116, 0.08224, 0.1413, 0.1095, 0.4275, 0.3159, 0.3876, 0.3686, 0.3876, 0.3686, 0.4275, 0.3159, 0.08923, 0.1569, 0.1413, 0.1095, 0.1413, 0.1095, 0.08923, 0.1569, 0.3876, 0.3686, 0.3252, 0.4073, 0.3252, 0.4073, 0.3876, 0.3686, 0.06218, 0.2112, 0.08923, 0.1569, 0.08923, 0.1569, 0.06218, 0.2112, 0.3252, 0.4073, 0.25, 0.4213, 0.25, 0.4213, 0.3252, 0.4073, 0.05741, 0.2627, 0.06218, 0.2112, 0.06218, 0.2112, 0.05741, 0.2627, 0.4108, 0.1569, 0.4378, 0.2112, 0.4378, 0.2112, 0.4108, 0.1569, 0.07254, 0.3159, 0.05741, 0.2627, 0.05741, 0.2627, 0.07254, 0.3159, 0.3587, 0.1095, 0.4108, 0.1569, 0.4108, 0.1569, 0.3587, 0.1095, 0.1124, 0.3686, 0.07254, 0.3159, 0.07254, 0.3159, 0.1124, 0.3686, 0.2884, 0.08224, 0.3587, 0.1095, 0.3587, 0.1095, 0.2884, 0.08224, 0.4378, 0.2112, 0.4426, 0.2627, 0.4426, 0.2627, 0.4378, 0.2112, 0.1748, 0.4073, 0.1124, 0.3686, 0.1124, 0.3686, 0.1748, 0.4073, 0.3252, 0.4073, 0.25, 0.4213, 0.1748, 0.4073, 0.1124, 0.3686, 0.07254, 0.3159, 0.05741, 0.2627, 0.06218, 0.2112, 0.08923, 0.1569, 0.1413, 0.1095, 0.2116, 0.08224, 0.2884, 0.08224, 0.3587, 0.1095, 0.4108, 0.1569, 0.4378, 0.2112, 0.4426, 0.2627, 0.4275, 0.3159, 0.3876, 0.3686, 0.3252, 0.4073, 0.25, 0.4213, 0.25, 0.4213, 0.3252, 0.4073, 0.05741, 0.2627, 0.06218, 0.2112, 0.06218, 0.2112, 0.05741, 0.2627, 0.4108, 0.1569, 0.4378, 0.2112, 0.4378, 0.2112, 0.4108, 0.1569, 0.07254, 0.3159, 0.05741, 0.2627, 0.05741, 0.2627, 0.07254, 0.3159, 0.3587, 0.1095, 0.4108, 0.1569, 0.4108, 0.1569, 0.3587, 0.1095, 0.1124, 0.3686, 0.07254, 0.3159, 0.07254, 0.3159, 0.1124, 0.3686, 0.2884, 0.08224, 0.3587, 0.1095, 0.3587, 0.1095, 0.2884, 0.08224, 0.4378, 0.2112, 0.4426, 0.2627, 0.4426, 0.2627, 0.4378, 0.2112, 0.1748, 0.4073, 0.1124, 0.3686, 0.1124, 0.3686, 0.1748, 0.4073, 0.2116, 0.08224, 0.2884, 0.08224, 0.2884, 0.08224, 0.2116, 0.08224, 0.4426, 0.2627, 0.4275, 0.3159, 0.4275, 0.3159, 0.4426, 0.2627, 0.25, 0.4213, 0.1748, 0.4073, 0.1748, 0.4073, 0.25, 0.4213, 0.1413, 0.1095, 0.2116, 0.08224, 0.2116, 0.08224, 0.1413, 0.1095, 0.4275, 0.3159, 0.3876, 0.3686, 0.3876, 0.3686, 0.4275, 0.3159, 0.08923, 0.1569, 0.1413, 0.1095, 0.1413, 0.1095, 0.08923, 0.1569, 0.3876, 0.3686, 0.3252, 0.4073, 0.3252, 0.4073, 0.3876, 0.3686, 0.46, 0.4719, 0.4031, 0.4719, 0.4031, 0.4719, 0.46, 0.4719, 0.4731, 0.4736, 0.4731, 0.2769, 0.5, 0.25, 0.5, 0.4716, 0.3965, 0.3046, 0.3969, 0.4781, 0.375, 0.5, 0.375, 0.25, 0.4719, 0.2781, 0.4719, 0.46, 0.4719, 0.46, 0.4719, 0.2781, 0.4031, 0.2781, 0.4719, 0.2781, 0.46, 0.4719, 0.4031, 0.4719, 0.3969, 0.4781, 0.4474, 0.4779, 0.4716, 0.5, 0.375, 0.5, 0.4684, 0.4677, 0.5, 0.4716, 0.4716, 0.5, 0.4731, 0.2769, 0.3955, 0.2769, 0.375, 0.25, 0.5, 0.25, 0.3969, 0.4781, 0.3965, 0.3046, 0.3981, 0.2869, 0.3988, 0.4762, 0.3988, 0.4762, 0.3981, 0.2869, 0.4001, 0.2833, 0.4005, 0.4745, 0.4005, 0.4745, 0.4001, 0.2833, 0.402, 0.2755, 0.4021, 0.4746, 0.4021, 0.4746, 0.402, 0.2755, 0.4028, 0.2774, 0.4029, 0.4726, 0.4029, 0.4726, 0.4028, 0.2774, 0.4031, 0.2781, 0.4031, 0.4719, 0.4719, 0.2781, 0.4031, 0.2781, 0.4028, 0.2774, 0.4724, 0.2775, 0.4724, 0.2775, 0.4028, 0.2774, 0.402, 0.2755, 0.4739, 0.2756, 0.4739, 0.2756, 0.402, 0.2755, 0.4001, 0.2833, 0.4724, 0.2776, 0.4724, 0.2776, 0.4001, 0.2833, 0.3981, 0.2869, 0.4727, 0.2773, 0.4727, 0.2773, 0.3981, 0.2869, 0.3955, 0.2769, 0.4731, 0.2769, 0.4031, 0.4719, 0.46, 0.4719, 0.4608, 0.4719, 0.4029, 0.4726, 0.4029, 0.4726, 0.4608, 0.4719, 0.4632, 0.4719, 0.4021, 0.4746, 0.4021, 0.4746, 0.4632, 0.4719, 0.4541, 0.4744, 0.4005, 0.4745, 0.4005, 0.4745, 0.4541, 0.4744, 0.4507, 0.476, 0.3988, 0.4762, 0.3988, 0.4762, 0.4507, 0.476, 0.4474, 0.4779, 0.3969, 0.4781, 0.4731, 0.2769, 0.4731, 0.4736, 0.4727, 0.4695, 0.4727, 0.2773, 0.4727, 0.2773, 0.4727, 0.4695, 0.4724, 0.4657, 0.4724, 0.2776, 0.4724, 0.2776, 0.4724, 0.4657, 0.4719, 0.4649, 0.4739, 0.2756, 0.4739, 0.2756, 0.4719, 0.4649, 0.4719, 0.4613, 0.4724, 0.2775, 0.4724, 0.2775, 0.4719, 0.4613, 0.4719, 0.46, 0.4719, 0.2781, 0.4031, 0.4719, 0.4031, 0.2781, 0.4031, 0.2781, 0.4031, 0.4719, 0.3988, 0.214, 0.4085, 0.2317, 0.3565, 0.2247, 0.3413, 0.2023, 0.4085, 0.2317, 0.4167, 0.2677, 0.375, 0.2663, 0.3565, 0.2247, 0.4129, 0.2855, 0.375, 0.2831, 0.375, 0.2663, 0.4167, 0.2677, 0.1581, 0.5, 0.1593, 0.5291, 0.1427, 0.5252, 0.1413, 0.5, 0.1604, 0.5576, 0.1427, 0.5492, 0.1427, 0.5252, 0.1593, 0.5291, 0.1427, 0.5492, 0.125, 0.5389, 0.125, 0.5206, 0.1427, 0.5252, 0.125, 0.5206, 0.1413, 0.5, 0.1427, 0.5252, 0.1604, 0.6924, 0.1593, 0.7209, 0.1427, 0.7248, 0.1427, 0.7008, 0.1593, 0.7209, 0.1581, 0.75, 0.1413, 0.75, 0.1427, 0.7248, 0.4129, 0.9645, 0.4161, 1.0, 0.375, 0.9837, 0.375, 0.9669, 0.3957, 0.006815, 0.3977, 0.02179, 0.375, 0.02064, 0.3743, -0.001296, 0.3988, 0.03598, 0.375, 0.03888, 0.375, 0.02064, 0.3977, 0.02179, 0.125, 0.7111, 0.1427, 0.7008, 0.1427, 0.7248, 0.125, 0.7294, 0.1427, 0.7248, 0.1413, 0.75, 0.125, 0.7294, 0.5871, 0.9645, 0.6058, 0.9656, 0.6041, 1.0, 0.5839, 1.0, 0.6058, 0.9656, 0.625, 0.9666, 0.625, 1.001, 0.6041, 1.0, 0.8396, 0.6924, 0.875, 0.7013, 0.875, 0.7256, 0.8416, 0.75, 0.6663, 0.05982, 0.6336, 0.04772, 0.6191, 0.02532, 0.6467, 0.02996, 0.6012, 0.03598, 0.5915, 0.0183, 0.6191, 0.02532, 0.6336, 0.04772, 0.5915, 0.0183, 0.5839, 0.0, 0.6041, 0.0, 0.6191, 0.02532, 0.6041, 0.0, 0.6467, 0.02996, 0.6191, 0.02532, 0.8396, 0.5576, 0.8416, 0.5, 0.8573, 0.5252, 0.875, 0.5487, 0.625, 0.2834, 0.6058, 0.2844, 0.6033, 0.2678, 0.6143, 0.2677, 0.5871, 0.2855, 0.5833, 0.2677, 0.6033, 0.2678, 0.6058, 0.2844, 0.5833, 0.2677, 0.6023, 0.2282, 0.6135, 0.2264, 0.6033, 0.2678, 0.6012, 0.214, 0.6131, 0.2085, 0.6135, 0.2264, 0.6023, 0.2282, 0.6131, 0.2085, 0.625, 0.2013, 0.6201, 0.2245, 0.6135, 0.2264, 0.636, 0.22, 0.6122, 0.2375, 0.6191, 0.2247, 0.1604, 0.5576, 0.1604, 0.6924, 0.1427, 0.7008, 0.1427, 0.5492, 0.1427, 0.5492, 0.1427, 0.7008, 0.125, 0.7111, 0.125, 0.5389, 0.375, 0.2111, 0.375, 0.03888, 0.3988, 0.03598, 0.3988, 0.214, 0.4129, 0.9645, 0.5871, 0.9645, 0.5839, 1.0, 0.4161, 1.0, 0.4161, 0.0, 0.5839, 0.0, 0.5915, 0.0183, 0.4085, 0.0183, 0.4085, 0.0183, 0.5915, 0.0183, 0.6012, 0.03598, 0.3988, 0.03598, 0.8396, 0.6924, 0.8396, 0.5576, 0.875, 0.5487, 0.875, 0.7013, 0.625, 0.04874, 0.625, 0.2013, 0.6131, 0.2085, 0.6131, 0.04148, 0.6131, 0.04148, 0.6131, 0.2085, 0.6012, 0.214, 0.6012, 0.03598, 0.5871, 0.2855, 0.4129, 0.2855, 0.4167, 0.2677, 0.5833, 0.2677, 0.5833, 0.2677, 0.4167, 0.2677, 0.4085, 0.2317, 0.5915, 0.2317, 0.5915, 0.2317, 0.4085, 0.2317, 0.3988, 0.214, 0.6012, 0.214, 0.375, 0.5511, 0.1604, 0.5576, 0.1593, 0.5291, 0.3747, 0.5256, 0.3747, 0.5256, 0.1593, 0.5291, 0.1581, 0.5, 0.3735, 0.5, 0.375, 0.4985, 0.375, 0.2831, 0.4129, 0.2855, 0.4089, 0.5, 0.8396, 0.5576, 0.625, 0.5511, 0.6262, 0.5, 0.8416, 0.5, 0.625, 0.2834, 0.625, 0.4988, 0.6081, 0.4998, 0.6058, 0.2844, 0.6058, 0.2844, 0.6081, 0.4998, 0.5911, 0.5, 0.5871, 0.2855, 0.1604, 0.6924, 0.375, 0.6989, 0.3747, 0.7244, 0.1593, 0.7209, 0.1593, 0.7209, 0.3747, 0.7244, 0.3735, 0.75, 0.1581, 0.75, 0.375, 0.9669, 0.375, 0.7515, 0.4089, 0.75, 0.4129, 0.9645, 0.625, 0.6989, 0.8396, 0.6924, 0.8416, 0.75, 0.6262, 0.75, 0.625, 0.7512, 0.625, 0.9666, 0.6058, 0.9656, 0.6081, 0.7502, 0.6081, 0.7502, 0.6058, 0.9656, 0.5871, 0.9645, 0.5911, 0.75, 0.1604, 0.5576, 0.375, 0.5511, 0.375, 0.6989, 0.1604, 0.6924])
me_cube.materials.append(mat_material_001)
me_cube.materials.append(mat_material_002)
me_cube.materials.append(mat_material_003)
me_cube.materials.append(mat_material_004)
me_cube.materials.append(mat_material_005)
me_cube.materials.append(mat_material_006)
me_cube.use_mirror_vertex_groups = False
me_cube.update()

# ---- objects
ob_cube = bpy.data.objects.new('Cube', me_cube)

# ---- transforms, parenting, visibility, modifiers, constraints
ob_cube.location = (0.0, 0.0, 0.9128)
ob_cube.scale = (0.6188, 1.512, 1.0)
ob_cube.lock_rotations_4d = False
ob_cube.empty_display_type = 'ARROWS'
ob_cube.lineart.crease_threshold = 0.0

# ---- collection membership
col_collection.objects.link(ob_cube)

# ---- scene / render settings (as saved in the file)
scene.frame_start = 1; scene.frame_end = 250; scene.frame_set(0)
scene.render.engine = 'BLENDER_EEVEE_NEXT'
scene.cycles.sampling_pattern = 'TABULATED_SOBOL'
scene.view_settings.view_transform = 'Filmic'
bpy.context.view_layer.update()

# ---- added for rendering (the .blend has no active camera and no usable light): camera, sun
cam_auto = bpy.data.cameras.new('AutoCamera')
cam_auto.lens = 50.0
cam_auto.sensor_width = 36.0
cam_auto.clip_end = 1000.0
ob_auto_camera = bpy.data.objects.new('AutoCamera', cam_auto)
scene.collection.objects.link(ob_auto_camera)
ob_auto_camera.location = (4.39668, -5.22366, 4.59051)
ob_auto_camera.rotation_euler = (1.09748, -7.21219e-08, 0.694738)
scene.camera = ob_auto_camera
light_auto_sun = bpy.data.lights.new('AutoSun', 'SUN')
light_auto_sun.energy = 3.0
light_auto_sun.angle = 0.0523599
ob_auto_sun = bpy.data.objects.new('AutoSun', light_auto_sun)
scene.collection.objects.link(ob_auto_sun)
ob_auto_sun.rotation_euler = (0.872665, 0.174533, 0.523599)
bpy.context.view_layer.update()

